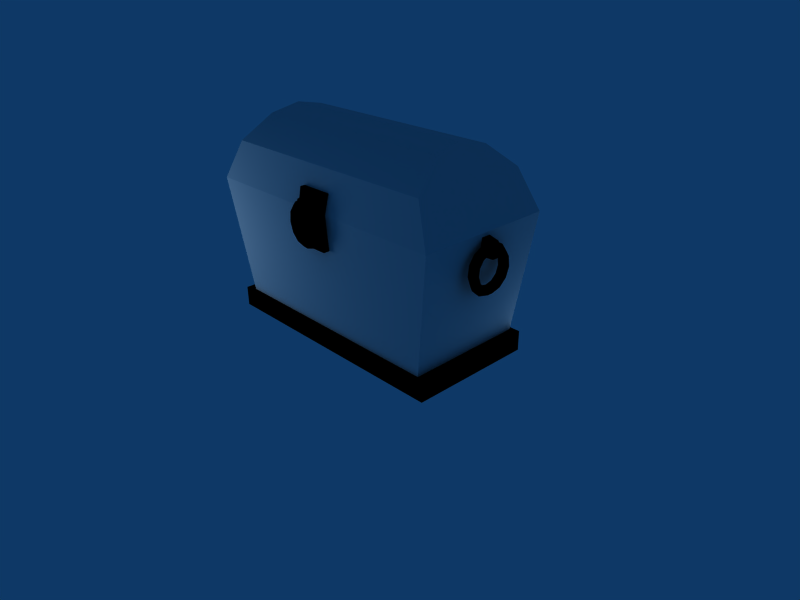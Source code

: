 # Source: trunk.blend  (saved by Blender 2.48.1; exported with 4.5.12 LTS)
import bpy
from mathutils import Matrix  # noqa: F401  (used for matrix-valued properties, if any)

bpy.ops.wm.read_factory_settings(use_empty=True)
scene = bpy.context.scene
scene.name = 'Scene'

# ---- collections
col_collection_1 = bpy.data.collections.new('Collection 1'); scene.collection.children.link(col_collection_1)
col_collection_6 = bpy.data.collections.new('Collection 6'); scene.collection.children.link(col_collection_6)
col_collection_6.hide_render = True
col_collection_6.hide_viewport = True
col_collection_10 = bpy.data.collections.new('Collection 10'); scene.collection.children.link(col_collection_10)
col_collection_10.hide_render = True
col_collection_10.hide_viewport = True
col_collection_11 = bpy.data.collections.new('Collection 11'); scene.collection.children.link(col_collection_11)
col_collection_20 = bpy.data.collections.new('Collection 20'); scene.collection.children.link(col_collection_20)
col_collection_20.hide_render = True
col_collection_20.hide_viewport = True

# ---- materials (node trees are filled in below, after node groups)
mat_material = bpy.data.materials.new('Material')
mat_material.alpha_threshold = 0.0
mat_material.roughness = 0.5
mat_material.line_color = (0.0, 0.0, 0.0, 1.0)
mat_iron = bpy.data.materials.new('iron')
mat_iron.alpha_threshold = 0.0
mat_iron.diffuse_color = (0.0, 0.0, 0.0, 1.0)
mat_iron.specular_color = (0.28, 0.28, 0.28)
mat_iron.roughness = 0.5
mat_iron.specular_intensity = 0.1485
mat_iron.line_color = (0.0, 0.0, 0.0, 1.0)
mat_polished_wood = bpy.data.materials.new('Polished wood')
mat_polished_wood.alpha_threshold = 0.0
mat_polished_wood.preview_render_type = 'SHADERBALL'
mat_polished_wood.diffuse_color = (0.3695, 0.2226, 0.0128, 1.0)
mat_polished_wood.specular_color = (1.0, 0.6918, 0.1794)
mat_polished_wood.roughness = 0.5
mat_polished_wood.line_color = (0.0, 0.0, 0.0, 1.0)

# ---- material node trees

# ---- world
world_world = bpy.data.worlds.new('World'); scene.world = world_world
world_world.color = (0.05656, 0.2208, 0.4)
world_world.use_sun_shadow = False
world_world.sun_shadow_jitter_overblur = 0.0
world_world.cycles.sampling_method = 'MANUAL'
world_world.cycles.sample_map_resolution = 256

# ---- cameras
cam_camera = bpy.data.cameras.new('Camera')
cam_camera.passepartout_alpha = 0.2
cam_camera.clip_end = 100.0
cam_camera.lens = 35.0
cam_camera.ortho_scale = 7.314
cam_camera.show_passepartout = False
cam_camera.show_safe_areas = True
cam_camera.dof.focus_distance = 0.0
cam_camera.dof.aperture_fstop = 128.0

# ---- lights
light_lamp_003 = bpy.data.lights.new('Lamp.003', 'POINT')
light_lamp_003.transmission_factor = 0.0
light_lamp_003.energy = 100.0
light_lamp_003.shadow_buffer_clip_start = 0.5
light_lamp_003.shadow_soft_size = 1.0
light_lamp_003.shadow_maximum_resolution = 0.006
light_lamp_003.use_absolute_resolution = True
light_lamp_003.cycles.use_multiple_importance_sampling = False
light_lamp_002 = bpy.data.lights.new('Lamp.002', 'POINT')
light_lamp_002.transmission_factor = 0.0
light_lamp_002.energy = 100.0
light_lamp_002.shadow_buffer_clip_start = 0.5
light_lamp_002.shadow_soft_size = 1.0
light_lamp_002.shadow_maximum_resolution = 0.006
light_lamp_002.use_absolute_resolution = True
light_lamp_002.cycles.use_multiple_importance_sampling = False
light_spot = bpy.data.lights.new('Spot', 'POINT')
light_spot.transmission_factor = 0.0
light_spot.cutoff_distance = 30.0
light_spot.energy = 100.0
light_spot.shadow_buffer_clip_start = 1.001
light_spot.shadow_soft_size = 1.0
light_spot.shadow_maximum_resolution = 0.006
light_spot.use_absolute_resolution = True
light_spot.cycles.use_multiple_importance_sampling = False

# ---- meshes
me_trunk = bpy.data.meshes.new('trunk')
me_trunk.from_pydata([(-2.144, -0.06315, 1.917), (-2.181, -0.0632, 1.725), (-2.181, 0.06678, 1.725), (-2.144, 0.06684, 1.917), (-1.922, -0.06314, 1.969), (-1.88, -0.06321, 1.718), (-1.88, 0.06678, 1.718), (-1.922, 0.06685, 1.969), (-2.004, 0.245, 1.384), (-2.029, 0.1815, 1.428), (-2.11, 0.1815, 1.428), (-2.135, 0.245, 1.384), (-2.07, 0.2842, 1.356), (-2.004, 0.1376, 1.29), (-2.029, 0.102, 1.358), (-2.11, 0.102, 1.358), (-2.135, 0.1376, 1.29), (-2.07, 0.1596, 1.247), (-2.004, -0.00124, 1.256), (-2.029, -0.0008325, 1.334), (-2.11, -0.0008325, 1.334), (-2.135, -0.00124, 1.256), (-2.07, -0.001492, 1.208), (-2.004, -0.1397, 1.291), (-2.029, -0.1034, 1.359), (-2.11, -0.1034, 1.359), (-2.135, -0.1397, 1.291), (-2.07, -0.1622, 1.249), (-2.004, -0.2461, 1.386), (-2.029, -0.1822, 1.43), (-2.11, -0.1822, 1.43), (-2.135, -0.2461, 1.386), (-2.07, -0.2857, 1.359), (-2.004, -0.2961, 1.52), (-2.029, -0.2192, 1.529), (-2.11, -0.2192, 1.529), (-2.135, -0.2961, 1.52), (-2.07, -0.3436, 1.515), (-2.004, -0.2781, 1.662), (-2.029, -0.2059, 1.634), (-2.11, -0.2059, 1.634), (-2.135, -0.2781, 1.662), (-2.07, -0.3228, 1.679), (-2.004, -0.1964, 1.779), (-2.029, -0.1453, 1.721), (-2.11, -0.1453, 1.721), (-2.135, -0.1964, 1.779), (-2.07, -0.2279, 1.815), (-2.004, -0.06955, 1.845), (-2.029, -0.05142, 1.769), (-2.11, -0.05142, 1.769), (-2.135, -0.06955, 1.845), (-2.07, -0.08076, 1.891), (-2.004, 0.07326, 1.844), (-2.029, 0.05434, 1.769), (-2.11, 0.05434, 1.769), (-2.135, 0.07326, 1.844), (-2.07, 0.08496, 1.89), (-2.004, 0.1994, 1.777), (-2.029, 0.1477, 1.719), (-2.11, 0.1477, 1.719), (-2.135, 0.1994, 1.777), (-2.07, 0.2313, 1.812), (-2.004, 0.2799, 1.659), (-2.029, 0.2074, 1.632), (-2.11, 0.2074, 1.632), (-2.135, 0.2799, 1.659), (-2.07, 0.3247, 1.676), (-2.004, 0.2964, 1.517), (-2.029, 0.2195, 1.527), (-2.11, 0.2195, 1.527), (-2.135, 0.2964, 1.517), (-2.07, 0.3438, 1.511), (2.057, 0.3438, 1.511), (2.123, 0.2964, 1.517), (2.097, 0.2195, 1.527), (2.016, 0.2195, 1.527), (1.991, 0.2964, 1.517), (2.057, 0.3247, 1.676), (2.123, 0.2799, 1.659), (2.097, 0.2074, 1.632), (2.016, 0.2074, 1.632), (1.991, 0.2799, 1.659), (2.057, 0.2313, 1.812), (2.123, 0.1994, 1.777), (2.097, 0.1477, 1.719), (2.016, 0.1477, 1.719), (1.991, 0.1994, 1.777), (2.057, 0.08496, 1.89), (2.123, 0.07326, 1.844), (2.097, 0.05434, 1.769), (2.016, 0.05434, 1.769), (1.991, 0.07326, 1.844), (2.057, -0.08076, 1.891), (2.123, -0.06955, 1.845), (2.097, -0.05142, 1.769), (2.016, -0.05142, 1.769), (1.991, -0.06955, 1.845), (2.057, -0.2279, 1.815), (2.123, -0.1964, 1.779), (2.097, -0.1453, 1.721), (2.016, -0.1453, 1.721), (1.991, -0.1964, 1.779), (2.057, -0.3228, 1.679), (2.123, -0.2781, 1.662), (2.097, -0.2059, 1.634), (2.016, -0.2059, 1.634), (1.991, -0.2781, 1.662), (2.057, -0.3436, 1.515), (2.123, -0.2961, 1.52), (2.097, -0.2192, 1.529), (2.016, -0.2192, 1.529), (1.991, -0.2961, 1.52), (2.057, -0.2857, 1.359), (2.123, -0.2461, 1.386), (2.097, -0.1822, 1.43), (2.016, -0.1822, 1.43), (1.991, -0.2461, 1.386), (2.057, -0.1622, 1.249), (2.123, -0.1397, 1.291), (2.097, -0.1034, 1.359), (2.016, -0.1034, 1.359), (1.991, -0.1397, 1.291), (2.057, -0.001492, 1.208), (2.123, -0.00124, 1.256), (2.097, -0.0008325, 1.334), (2.016, -0.0008325, 1.334), (1.991, -0.00124, 1.256), (2.057, 0.1596, 1.247), (2.123, 0.1376, 1.29), (2.097, 0.102, 1.358), (2.016, 0.102, 1.358), (1.991, 0.1376, 1.29), (2.057, 0.2842, 1.356), (2.123, 0.245, 1.384), (2.097, 0.1815, 1.428), (2.016, 0.1815, 1.428), (1.991, 0.245, 1.384), (1.936, 0.06685, 1.969), (1.894, 0.06678, 1.718), (1.894, -0.06321, 1.718), (1.936, -0.06314, 1.969), (2.131, 0.06684, 1.917), (2.168, 0.06678, 1.725), (2.168, -0.0632, 1.725), (2.131, -0.06315, 1.917), (-0.7804, 1.071, 2.006), (-0.7804, 1.011, 1.711), (-1.305, 1.011, 1.711), (-1.305, 1.071, 2.006), (-0.7804, 0.9339, 2.006), (-0.7804, 0.9473, 1.711), (-1.305, 0.9473, 1.711), (-1.305, 0.9339, 2.006), (0.7629, 0.9339, 2.006), (0.7629, 0.9473, 1.711), (1.302, 0.9473, 1.711), (1.302, 0.9339, 2.006), (0.7629, 1.071, 2.006), (0.7629, 1.011, 1.711), (1.302, 1.011, 1.711), (1.302, 1.071, 2.006), (0.6682, 1.07, 2.091), (0.6682, 1.111, 2.008), (0.6682, 1.072, 1.924), (0.6682, 0.9822, 1.903), (0.6682, 0.9093, 1.96), (0.6682, 0.9083, 2.052), (0.6682, 0.9801, 2.11), (1.394, 1.07, 2.091), (1.394, 1.111, 2.008), (1.394, 1.072, 1.924), (1.394, 0.9822, 1.903), (1.394, 0.9093, 1.96), (1.394, 0.9083, 2.052), (1.394, 0.9801, 2.11), (0.6256, 1.005, 2.007), (1.436, 1.005, 2.007), (-0.6397, 1.005, 2.007), (-1.447, 1.005, 2.007), (-0.6805, 0.9801, 2.11), (-0.6805, 0.9083, 2.052), (-0.6805, 0.9093, 1.96), (-0.6805, 0.9822, 1.903), (-0.6805, 1.072, 1.924), (-0.6805, 1.111, 2.008), (-0.6805, 1.07, 2.091), (-1.406, 0.9801, 2.11), (-1.406, 0.9083, 2.052), (-1.406, 0.9093, 1.96), (-1.406, 0.9822, 1.903), (-1.406, 1.072, 1.924), (-1.406, 1.111, 2.008), (-1.406, 1.07, 2.091), (2.0, 1.001, 2.008), (1.701, 0.8507, 0.03214), (-1.701, 0.8507, 0.03214), (-2.0, 1.001, 2.008), (2.0, -0.9995, 2.008), (1.701, -0.8507, 0.03258), (-1.701, -0.8507, 0.03258), (-2.0, -0.9995, 2.008), (-1.882, -0.8976, 2.008), (1.882, -0.8976, 2.008), (-1.882, 0.8986, 2.008), (1.882, 0.8986, 2.008), (1.601, 0.7641, 0.3094), (-1.601, 0.7641, 0.3094), (1.601, -0.7639, 0.3098), (-1.601, -0.7639, 0.3098), (0.2412, -0.9386, 2.007), (0.2412, -0.8963, 1.527), (-0.2364, -0.8963, 1.527), (-0.2364, -0.9386, 2.007), (0.2412, -1.05, 2.008), (0.2412, -1.05, 1.526), (-0.2364, -1.05, 1.526), (-0.2364, -1.05, 2.008), (1.864, 0.9187, 0.2877), (1.864, 0.9186, 0.0008698), (-1.89, 0.9186, 0.0008698), (-1.89, 0.9187, 0.2877), (1.864, -0.924, 0.2882), (1.864, -0.9241, 0.001354), (-1.89, -0.9241, 0.001354), (-1.89, -0.924, 0.2882), (-0.05144, -1.186, 2.204), (-0.05144, -1.216, 2.044), (0.05716, -1.216, 2.044), (0.05716, -1.186, 2.204), (-0.05144, -0.947, 2.249), (-0.05144, -0.947, 2.037), (0.05716, -0.947, 2.037), (0.05716, -0.947, 2.249), (0.2061, -1.069, 1.714), (0.1531, -1.09, 1.758), (0.1531, -1.158, 1.758), (0.2061, -1.179, 1.714), (0.2389, -1.124, 1.687), (0.1164, -1.069, 1.62), (0.08666, -1.09, 1.689), (0.08666, -1.158, 1.689), (0.1164, -1.179, 1.62), (0.1348, -1.124, 1.578), (0.0004342, -1.069, 1.587), (0.0007577, -1.09, 1.664), (0.0007577, -1.158, 1.664), (0.0004342, -1.179, 1.587), (0.0002342, -1.124, 1.539), (-0.1153, -1.069, 1.622), (-0.08493, -1.09, 1.69), (-0.08493, -1.158, 1.69), (-0.1153, -1.179, 1.622), (-0.134, -1.124, 1.58), (-0.2042, -1.069, 1.717), (-0.1508, -1.09, 1.76), (-0.1508, -1.158, 1.76), (-0.2042, -1.179, 1.717), (-0.2372, -1.124, 1.69), (-0.2459, -1.069, 1.85), (-0.1817, -1.09, 1.859), (-0.1817, -1.158, 1.859), (-0.2459, -1.179, 1.85), (-0.2856, -1.124, 1.844), (-0.231, -1.069, 1.991), (-0.1706, -1.09, 1.963), (-0.1706, -1.158, 1.963), (-0.231, -1.179, 1.991), (-0.2683, -1.124, 2.008), (-0.1627, -1.069, 2.089), (-0.12, -1.09, 2.04), (-0.12, -1.158, 2.04), (-0.1627, -1.179, 2.089), (-0.1891, -1.124, 2.119), (-0.05677, -1.069, 2.144), (-0.0416, -1.09, 2.081), (-0.0416, -1.158, 2.081), (-0.05677, -1.179, 2.144), (-0.06614, -1.124, 2.183), (0.06255, -1.069, 2.143), (0.04676, -1.09, 2.08), (0.04676, -1.158, 2.08), (0.06255, -1.179, 2.143), (0.07231, -1.124, 2.182), (0.1679, -1.069, 2.087), (0.1248, -1.09, 2.039), (0.1248, -1.158, 2.039), (0.1679, -1.179, 2.087), (0.1946, -1.124, 2.117), (0.2352, -1.069, 1.988), (0.1746, -1.09, 1.961), (0.1746, -1.158, 1.961), (0.2352, -1.179, 1.988), (0.2727, -1.124, 2.005), (0.249, -1.069, 1.847), (0.1848, -1.09, 1.857), (0.1848, -1.158, 1.857), (0.249, -1.179, 1.847), (0.2887, -1.124, 1.841), (-0.7804, 1.071, 2.008), (-0.7804, 0.9631, 2.307), (-1.305, 0.9631, 2.307), (-1.305, 1.071, 2.008), (-0.7804, 0.9339, 2.008), (-0.7804, 0.8997, 2.307), (-1.305, 0.8997, 2.307), (-1.305, 0.9339, 2.008), (0.7629, 0.9339, 2.008), (0.7629, 0.8997, 2.307), (1.302, 0.8997, 2.307), (1.302, 0.9339, 2.008), (0.7629, 1.071, 2.008), (0.7629, 0.9631, 2.307), (1.302, 0.9631, 2.307), (1.302, 1.071, 2.008), (0.2412, -0.8713, 2.279), (0.2412, -0.9367, 2.009), (-0.2364, -0.9367, 2.009), (-0.2364, -0.8713, 2.279), (0.2412, -0.9938, 2.28), (0.2412, -1.05, 2.008), (-0.2364, -1.05, 2.008), (-0.2364, -0.9938, 2.28), (1.735, 0.8525, 2.56), (1.999, 1.001, 2.008), (-2.001, 1.001, 2.008), (-1.737, 0.8525, 2.56), (1.735, -0.8515, 2.56), (1.999, -0.9995, 2.008), (-2.001, -0.9995, 2.008), (-1.737, -0.8515, 2.56), (-1.895, -0.9069, 2.012), (1.875, -0.9069, 2.012), (-1.895, 0.9109, 2.012), (1.875, 0.9109, 2.012), (1.676, 0.775, 2.491), (-1.666, 0.7764, 2.499), (1.64, -0.7772, 2.482), (-1.671, -0.7762, 2.503), (1.531, 0.0005272, 2.99), (1.573, 0.4265, 2.896), (1.573, -0.4255, 2.896), (-1.534, 0.0005272, 2.99), (-1.576, 0.4265, 2.896), (-1.576, -0.4255, 2.896), (-1.498, 0.000676, 2.877), (-1.536, 0.3887, 2.788), (-1.539, -0.3876, 2.79), (1.481, 0.0007022, 2.86), (1.531, 0.3883, 2.775), (1.513, -0.3878, 2.77), (-2.001, 0.0005272, 2.008), (-2.001, 0.5005, 2.008), (-2.001, -0.4995, 2.008), (1.999, 0.0005272, 2.008), (1.999, 0.5005, 2.008), (1.999, -0.4995, 2.008)], [], [(176, 162, 163), (177, 170, 169), (176, 163, 164), (177, 171, 170), (176, 164, 165), (177, 172, 171), (176, 166, 167), (177, 174, 173), (176, 167, 168), (177, 175, 174), (176, 168, 162), (177, 169, 175), (178, 186, 180), (179, 187, 193), (178, 180, 181), (179, 188, 187), (178, 181, 182), (179, 189, 188), (178, 183, 184), (179, 191, 190), (178, 184, 185), (179, 192, 191), (178, 185, 186), (179, 193, 192), (204, 202, 209), (204, 209, 207), (203, 205, 206), (203, 206, 208), (202, 203, 209), (203, 208, 209), (205, 204, 206), (204, 207, 206), (194, 197, 204), (194, 204, 205), (201, 198, 203), (201, 203, 202), (198, 194, 203), (194, 205, 203), (197, 201, 202), (197, 202, 204), (196, 200, 201), (196, 201, 197), (194, 198, 195), (198, 199, 195), (198, 201, 199), (201, 200, 199), (194, 195, 196), (194, 196, 197), (221, 225, 218), (225, 222, 218), (220, 224, 221), (224, 225, 221), (219, 223, 220), (223, 224, 220), (218, 222, 223), (218, 223, 219), (222, 225, 223), (225, 224, 223), (220, 221, 219), (221, 218, 219), (213, 217, 214), (213, 214, 210), (212, 216, 217), (212, 217, 213), (211, 215, 212), (215, 216, 212), (210, 214, 211), (214, 215, 211), (214, 217, 216), (214, 216, 215), (193, 186, 185), (193, 185, 192), (192, 185, 184), (192, 184, 191), (191, 184, 183), (191, 183, 190), (189, 182, 181), (189, 181, 188), (188, 181, 180), (188, 180, 187), (187, 180, 186), (187, 186, 193), (168, 175, 169), (168, 169, 162), (167, 174, 175), (167, 175, 168), (166, 173, 174), (166, 174, 167), (164, 171, 172), (164, 172, 165), (163, 170, 171), (163, 171, 164), (162, 169, 170), (162, 170, 163), (159, 158, 161), (159, 161, 160), (161, 157, 160), (157, 156, 160), (160, 156, 159), (156, 155, 159), (159, 155, 154), (159, 154, 158), (148, 152, 153), (148, 153, 149), (147, 151, 148), (151, 152, 148), (146, 150, 147), (150, 151, 147), (146, 147, 148), (146, 148, 149), (141, 145, 142), (141, 142, 138), (140, 144, 145), (140, 145, 141), (139, 143, 140), (143, 144, 140), (138, 142, 139), (142, 143, 139), (142, 145, 143), (145, 144, 143), (77, 73, 133), (77, 133, 137), (76, 77, 137), (76, 137, 136), (75, 76, 136), (75, 136, 135), (74, 75, 135), (74, 135, 134), (73, 74, 134), (73, 134, 133), (137, 133, 128), (137, 128, 132), (136, 137, 132), (136, 132, 131), (135, 136, 131), (135, 131, 130), (134, 135, 129), (135, 130, 129), (133, 134, 129), (133, 129, 128), (132, 128, 123), (132, 123, 127), (131, 132, 126), (132, 127, 126), (130, 131, 126), (130, 126, 125), (129, 130, 125), (129, 125, 124), (128, 129, 124), (128, 124, 123), (127, 123, 118), (127, 118, 122), (126, 127, 122), (126, 122, 121), (125, 126, 121), (125, 121, 120), (124, 125, 120), (124, 120, 119), (123, 124, 119), (123, 119, 118), (122, 118, 113), (122, 113, 117), (121, 122, 117), (121, 117, 116), (120, 121, 116), (120, 116, 115), (119, 120, 115), (119, 115, 114), (118, 119, 113), (119, 114, 113), (117, 113, 108), (117, 108, 112), (116, 117, 112), (116, 112, 111), (115, 116, 111), (115, 111, 110), (114, 115, 109), (115, 110, 109), (113, 114, 109), (113, 109, 108), (112, 108, 103), (112, 103, 107), (111, 112, 106), (112, 107, 106), (110, 111, 106), (110, 106, 105), (109, 110, 105), (109, 105, 104), (108, 109, 104), (108, 104, 103), (107, 103, 98), (107, 98, 102), (106, 107, 102), (106, 102, 101), (105, 106, 101), (105, 101, 100), (104, 105, 99), (105, 100, 99), (103, 104, 99), (103, 99, 98), (102, 98, 97), (98, 93, 97), (101, 102, 96), (102, 97, 96), (100, 101, 96), (100, 96, 95), (99, 100, 95), (99, 95, 94), (98, 99, 94), (98, 94, 93), (97, 93, 88), (97, 88, 92), (96, 97, 92), (96, 92, 91), (95, 96, 91), (95, 91, 90), (94, 95, 90), (94, 90, 89), (93, 94, 89), (93, 89, 88), (92, 88, 83), (92, 83, 87), (91, 92, 87), (91, 87, 86), (90, 91, 86), (90, 86, 85), (89, 90, 85), (89, 85, 84), (88, 89, 84), (88, 84, 83), (87, 83, 78), (87, 78, 82), (86, 87, 82), (86, 82, 81), (85, 86, 81), (85, 81, 80), (84, 85, 80), (84, 80, 79), (83, 84, 79), (83, 79, 78), (73, 77, 82), (73, 82, 78), (81, 82, 77), (81, 77, 76), (80, 81, 76), (80, 76, 75), (79, 80, 75), (79, 75, 74), (74, 73, 78), (74, 78, 79), (71, 67, 72), (71, 66, 67), (66, 70, 65), (66, 71, 70), (65, 69, 64), (65, 70, 69), (64, 68, 63), (64, 69, 68), (72, 63, 68), (72, 67, 63), (62, 66, 61), (62, 67, 66), (61, 65, 60), (61, 66, 65), (60, 64, 59), (60, 65, 64), (59, 64, 58), (58, 64, 63), (58, 67, 62), (58, 63, 67), (57, 61, 56), (57, 62, 61), (56, 60, 55), (56, 61, 60), (55, 59, 54), (55, 60, 59), (54, 58, 53), (54, 59, 58), (53, 62, 57), (53, 58, 62), (52, 56, 51), (52, 57, 56), (51, 55, 50), (51, 56, 55), (50, 54, 49), (50, 55, 54), (49, 53, 48), (49, 54, 53), (48, 57, 52), (48, 53, 57), (47, 51, 46), (47, 52, 51), (46, 50, 45), (46, 51, 50), (45, 49, 44), (45, 50, 49), (44, 49, 43), (43, 49, 48), (43, 48, 47), (47, 48, 52), (42, 46, 41), (42, 47, 46), (41, 46, 40), (40, 46, 45), (40, 44, 39), (40, 45, 44), (39, 43, 38), (39, 44, 43), (38, 47, 42), (38, 43, 47), (37, 41, 36), (37, 42, 41), (36, 40, 35), (36, 41, 40), (35, 39, 34), (35, 40, 39), (34, 39, 33), (33, 39, 38), (33, 42, 37), (33, 38, 42), (32, 36, 31), (32, 37, 36), (31, 36, 30), (30, 36, 35), (30, 34, 29), (30, 35, 34), (29, 33, 28), (29, 34, 33), (28, 37, 32), (28, 33, 37), (27, 32, 26), (26, 32, 31), (26, 30, 25), (26, 31, 30), (25, 29, 24), (25, 30, 29), (24, 28, 23), (24, 29, 28), (23, 32, 27), (23, 28, 32), (22, 26, 21), (22, 27, 26), (21, 25, 20), (21, 26, 25), (20, 24, 19), (20, 25, 24), (19, 23, 18), (19, 24, 23), (18, 27, 22), (18, 23, 27), (17, 21, 16), (17, 22, 21), (16, 20, 15), (16, 21, 20), (15, 19, 14), (15, 20, 19), (14, 19, 13), (13, 19, 18), (13, 22, 17), (13, 18, 22), (12, 16, 11), (12, 17, 16), (11, 16, 10), (10, 16, 15), (10, 14, 9), (10, 15, 14), (9, 13, 8), (9, 14, 13), (8, 17, 12), (8, 13, 17), (72, 11, 71), (72, 12, 11), (71, 10, 70), (71, 11, 10), (70, 9, 69), (70, 10, 9), (69, 8, 68), (69, 9, 8), (68, 12, 72), (68, 8, 12), (2, 0, 3), (0, 2, 1), (7, 6, 3), (3, 6, 2), (6, 5, 2), (2, 5, 1), (0, 5, 4), (0, 1, 5), (3, 0, 4), (4, 7, 3), (323, 340, 324), (340, 339, 324), (339, 341, 328), (341, 327, 328), (327, 341, 330), (340, 323, 326), (330, 344, 329), (344, 342, 329), (342, 343, 325), (343, 326, 325), (343, 342, 339), (342, 344, 339), (341, 339, 344), (344, 330, 341), (340, 326, 343), (343, 339, 340), (345, 331, 333), (336, 346, 333), (346, 345, 333), (345, 347, 331), (347, 338, 331), (338, 347, 337), (346, 336, 335), (348, 334, 332), (337, 350, 332), (350, 348, 332), (348, 349, 334), (349, 335, 334), (349, 348, 345), (348, 350, 345), (347, 345, 350), (350, 337, 347), (346, 335, 349), (349, 345, 346), (351, 333, 331), (329, 353, 331), (353, 351, 331), (351, 352, 333), (352, 325, 333), (325, 352, 342), (352, 351, 342), (351, 353, 342), (353, 329, 342), (354, 332, 334), (324, 355, 334), (355, 354, 334), (354, 356, 332), (356, 328, 332), (328, 356, 339), (356, 354, 339), (354, 355, 339), (355, 324, 339), (332, 331, 337), (331, 338, 337), (333, 334, 335), (333, 335, 336), (325, 324, 333), (324, 334, 333), (328, 329, 331), (328, 331, 332), (327, 330, 328), (330, 329, 328), (323, 324, 326), (324, 325, 326), (319, 315, 318), (319, 318, 322), (317, 321, 322), (317, 322, 318), (316, 320, 317), (320, 321, 317), (315, 319, 316), (319, 320, 316), (319, 322, 320), (322, 321, 320), (312, 314, 311), (312, 313, 314), (314, 313, 310), (310, 313, 309), (313, 312, 309), (309, 312, 308), (312, 307, 308), (312, 311, 307), (301, 306, 305), (301, 302, 306), (300, 301, 304), (304, 301, 305), (299, 303, 300), (303, 304, 300), (299, 302, 300), (300, 302, 301), (297, 298, 293), (297, 293, 292), (292, 291, 296), (292, 296, 297), (291, 290, 295), (291, 295, 296), (290, 289, 294), (290, 294, 295), (298, 294, 289), (298, 289, 293), (288, 287, 292), (288, 292, 293), (287, 286, 291), (287, 291, 292), (286, 285, 290), (286, 290, 291), (285, 284, 289), (285, 289, 290), (284, 288, 293), (284, 293, 289), (283, 282, 287), (283, 287, 288), (282, 281, 286), (282, 286, 287), (281, 280, 285), (281, 285, 286), (280, 279, 284), (280, 284, 285), (279, 283, 288), (279, 288, 284), (278, 277, 282), (278, 282, 283), (277, 276, 281), (277, 281, 282), (276, 275, 280), (276, 280, 281), (275, 274, 279), (275, 279, 280), (274, 278, 283), (274, 283, 279), (273, 272, 277), (273, 277, 278), (272, 271, 276), (272, 276, 277), (271, 270, 275), (271, 275, 276), (270, 269, 274), (270, 274, 275), (269, 273, 278), (269, 278, 274), (268, 267, 272), (268, 272, 273), (267, 266, 271), (267, 271, 272), (266, 265, 270), (266, 270, 271), (265, 264, 269), (265, 269, 270), (264, 268, 273), (264, 273, 269), (263, 262, 267), (263, 267, 268), (262, 261, 266), (262, 266, 267), (261, 260, 265), (261, 265, 266), (260, 259, 264), (260, 264, 265), (259, 263, 268), (259, 268, 264), (258, 257, 262), (258, 262, 263), (257, 256, 261), (257, 261, 262), (256, 255, 260), (256, 260, 261), (255, 254, 259), (255, 259, 260), (254, 258, 263), (254, 263, 259), (253, 252, 257), (253, 257, 258), (252, 251, 256), (252, 256, 257), (251, 250, 255), (251, 255, 256), (250, 249, 254), (250, 254, 255), (249, 253, 258), (249, 258, 254), (248, 247, 252), (248, 252, 253), (247, 246, 251), (247, 251, 252), (246, 245, 250), (246, 250, 251), (245, 244, 249), (245, 249, 250), (244, 248, 253), (244, 253, 249), (243, 242, 247), (243, 247, 248), (242, 241, 246), (242, 246, 247), (241, 240, 245), (241, 245, 246), (240, 239, 244), (240, 244, 245), (239, 243, 248), (239, 248, 244), (238, 237, 242), (238, 242, 243), (237, 236, 241), (237, 241, 242), (236, 235, 240), (236, 240, 241), (235, 234, 239), (235, 239, 240), (234, 238, 243), (234, 243, 239), (298, 297, 237), (298, 237, 238), (297, 296, 236), (297, 236, 237), (296, 295, 235), (296, 235, 236), (295, 294, 234), (295, 234, 235), (294, 298, 238), (294, 238, 234), (229, 226, 227), (229, 227, 228), (233, 229, 232), (229, 228, 232), (232, 228, 227), (232, 227, 231), (226, 230, 231), (226, 231, 227), (230, 226, 229), (230, 229, 233)])
me_trunk.polygons.foreach_set('use_smooth', [1, 1, 1, 1, 1, 1, 1, 1, 1, 1, 1, 1, 1, 1, 1, 1, 1, 1, 1, 1, 1, 1, 1, 1, 1, 1, 1, 1, 1, 1, 1, 1, 1, 1, 1, 1, 1, 1, 1, 1, 1, 1, 1, 1, 1, 1, 1, 1, 0, 0, 0, 0, 0, 0, 0, 0, 0, 0, 0, 0, 1, 1, 1, 1, 1, 1, 1, 1, 1, 1, 1, 1, 1, 1, 1, 1, 1, 1, 1, 1, 1, 1, 1, 1, 1, 1, 1, 1, 1, 1, 1, 1, 1, 1, 1, 1, 1, 1, 1, 1, 1, 1, 1, 1, 1, 1, 1, 1, 1, 1, 1, 1, 1, 1, 1, 1, 1, 1, 1, 1, 1, 1, 1, 1, 1, 1, 1, 1, 1, 1, 1, 1, 1, 1, 1, 1, 1, 1, 1, 1, 1, 1, 1, 1, 1, 1, 1, 1, 1, 1, 1, 1, 1, 1, 1, 1, 1, 1, 1, 1, 1, 1, 1, 1, 1, 1, 1, 1, 1, 1, 1, 1, 1, 1, 1, 1, 1, 1, 1, 1, 1, 1, 1, 1, 1, 1, 1, 1, 1, 1, 1, 1, 1, 1, 1, 1, 1, 1, 1, 1, 1, 1, 1, 1, 1, 1, 1, 1, 1, 1, 1, 1, 1, 1, 1, 1, 1, 1, 1, 1, 1, 1, 1, 1, 1, 1, 1, 1, 1, 1, 1, 1, 1, 1, 1, 1, 1, 1, 1, 1, 1, 1, 1, 1, 1, 1, 1, 1, 1, 1, 1, 1, 1, 1, 1, 1, 1, 1, 1, 1, 1, 1, 1, 1, 1, 1, 1, 1, 1, 1, 1, 1, 1, 1, 1, 1, 1, 1, 1, 1, 1, 1, 1, 1, 1, 1, 1, 1, 1, 1, 1, 1, 1, 1, 1, 1, 1, 1, 1, 1, 1, 1, 1, 1, 1, 1, 1, 1, 1, 1, 1, 1, 1, 1, 1, 1, 1, 1, 1, 1, 1, 1, 1, 1, 1, 1, 1, 1, 1, 1, 1, 1, 1, 1, 1, 1, 1, 1, 1, 1, 1, 1, 1, 1, 1, 1, 1, 1, 1, 1, 1, 1, 1, 1, 1, 1, 1, 1, 1, 1, 1, 1, 1, 1, 1, 1, 1, 1, 1, 1, 1, 1, 1, 1, 1, 1, 1, 1, 1, 1, 1, 1, 1, 1, 1, 1, 1, 1, 1, 1, 1, 1, 1, 1, 1, 1, 1, 1, 1, 1, 1, 1, 1, 1, 1, 1, 1, 1, 1, 1, 1, 1, 1, 1, 1, 1, 1, 1, 1, 1, 1, 1, 1, 1, 1, 1, 1, 1, 1, 1, 1, 1, 1, 1, 1, 1, 1, 1, 1, 1, 1, 1, 1, 1, 1, 1, 1, 1, 1, 1, 1, 1, 1, 1, 1, 1, 1, 1, 1, 1, 1, 1, 1, 1, 1, 1, 1, 1, 1, 1, 1, 1, 1, 1, 1, 1, 1, 1, 1, 1, 1, 1, 1, 1, 1, 1, 1, 1, 1, 1, 1, 1, 1, 1, 1, 1, 1, 1, 1, 1, 1, 1, 1, 1, 1, 1, 1, 1, 1, 1, 1, 1, 1, 1, 1, 1, 1, 1, 1, 1, 1, 1, 1, 1, 1, 1, 1, 1, 1, 1, 1, 1, 1, 1, 1, 1, 1, 1, 1, 1, 1, 1, 1, 1, 1, 1, 1, 1, 1, 1, 1, 1, 1, 1, 1, 1, 1, 1, 1, 1, 1, 1, 1, 1, 1, 1, 1, 1, 1, 1, 1, 1, 1, 1, 1, 1, 1, 1, 1, 1, 1, 1, 1, 1, 1, 1, 1, 1, 1, 1, 1, 1, 1, 1, 1, 1, 1, 1, 1, 1, 1, 1, 1, 1, 1, 1, 1, 1, 1, 1, 1, 1, 1, 1, 1, 1, 1, 1, 1, 1])
me_trunk.polygons.foreach_set('material_index', [1, 1, 1, 1, 1, 1, 1, 1, 1, 1, 1, 1, 1, 1, 1, 1, 1, 1, 1, 1, 1, 1, 1, 1, 0, 0, 0, 0, 0, 0, 0, 0, 0, 0, 0, 0, 0, 0, 0, 0, 0, 0, 0, 0, 0, 0, 0, 0, 1, 1, 1, 1, 1, 1, 1, 1, 1, 1, 1, 1, 1, 1, 1, 1, 1, 1, 1, 1, 1, 1, 1, 1, 1, 1, 1, 1, 1, 1, 1, 1, 1, 1, 1, 1, 1, 1, 1, 1, 1, 1, 1, 1, 1, 1, 1, 1, 1, 1, 1, 1, 1, 1, 1, 1, 1, 1, 1, 1, 1, 1, 1, 1, 1, 1, 1, 1, 1, 1, 1, 1, 1, 1, 1, 1, 1, 1, 1, 1, 1, 1, 1, 1, 1, 1, 1, 1, 1, 1, 1, 1, 1, 1, 1, 1, 1, 1, 1, 1, 1, 1, 1, 1, 1, 1, 1, 1, 1, 1, 1, 1, 1, 1, 1, 1, 1, 1, 1, 1, 1, 1, 1, 1, 1, 1, 1, 1, 1, 1, 1, 1, 1, 1, 1, 1, 1, 1, 1, 1, 1, 1, 1, 1, 1, 1, 1, 1, 1, 1, 1, 1, 1, 1, 1, 1, 1, 1, 1, 1, 1, 1, 1, 1, 1, 1, 1, 1, 1, 1, 1, 1, 1, 1, 1, 1, 1, 1, 1, 1, 1, 1, 1, 1, 1, 1, 1, 1, 1, 1, 1, 1, 1, 1, 1, 1, 1, 1, 1, 1, 1, 1, 1, 1, 1, 1, 1, 1, 1, 1, 1, 1, 1, 1, 1, 1, 1, 1, 1, 1, 1, 1, 1, 1, 1, 1, 1, 1, 1, 1, 1, 1, 1, 1, 1, 1, 1, 1, 1, 1, 1, 1, 1, 1, 1, 1, 1, 1, 1, 1, 1, 1, 1, 1, 1, 1, 1, 1, 1, 1, 1, 1, 1, 1, 1, 1, 1, 1, 1, 1, 1, 1, 1, 1, 1, 1, 1, 1, 1, 1, 1, 1, 1, 1, 1, 1, 1, 1, 1, 1, 1, 1, 1, 1, 1, 1, 1, 1, 1, 1, 1, 1, 1, 1, 1, 1, 1, 1, 1, 1, 1, 1, 1, 1, 1, 1, 1, 1, 1, 1, 1, 1, 1, 1, 1, 1, 1, 1, 1, 1, 1, 1, 1, 1, 1, 1, 1, 1, 1, 1, 1, 1, 0, 0, 0, 0, 0, 0, 0, 0, 0, 0, 0, 0, 0, 0, 0, 0, 0, 0, 0, 0, 0, 0, 0, 0, 0, 0, 0, 0, 0, 0, 0, 0, 0, 0, 0, 0, 0, 0, 0, 0, 0, 0, 0, 0, 0, 0, 0, 0, 0, 0, 0, 0, 0, 0, 0, 0, 0, 0, 0, 0, 0, 0, 0, 0, 1, 1, 1, 1, 1, 1, 1, 1, 1, 1, 1, 1, 1, 1, 1, 1, 1, 1, 1, 1, 1, 1, 1, 1, 1, 1, 1, 1, 1, 1, 1, 1, 1, 1, 1, 1, 1, 1, 1, 1, 1, 1, 1, 1, 1, 1, 1, 1, 1, 1, 1, 1, 1, 1, 1, 1, 1, 1, 1, 1, 1, 1, 1, 1, 1, 1, 1, 1, 1, 1, 1, 1, 1, 1, 1, 1, 1, 1, 1, 1, 1, 1, 1, 1, 1, 1, 1, 1, 1, 1, 1, 1, 1, 1, 1, 1, 1, 1, 1, 1, 1, 1, 1, 1, 1, 1, 1, 1, 1, 1, 1, 1, 1, 1, 1, 1, 1, 1, 1, 1, 1, 1, 1, 1, 1, 1, 1, 1, 1, 1, 1, 1, 1, 1, 1, 1, 1, 1, 1, 1, 1, 1, 1, 1, 1, 1, 1, 1, 1, 1, 1, 1, 1, 1, 1, 1, 1, 1, 1, 1, 1, 1, 1, 1, 1, 1])
_uv = me_trunk.uv_layers.new(name='UVTex')
_uv.uv.foreach_set('vector', [0.3078, 0.8255, 0.3035, 0.8372, 0.3078, 0.8372, 0.3005, 0.8402, 0.3005, 0.8519, 0.2961, 0.8519, 0.3005, 0.8255, 0.3005, 0.8372, 0.2961, 0.8372, 0.3078, 0.8402, 0.3035, 0.8519, 0.3078, 0.8519, 0.2951, 0.8509, 0.2951, 0.8392, 0.2995, 0.8392, 0.3025, 0.8509, 0.3068, 0.8392, 0.3025, 0.8392, 0.3152, 0.8255, 0.3152, 0.8372, 0.3108, 0.8372, 0.3225, 0.8255, 0.3182, 0.8372, 0.3225, 0.8372, 0.3098, 0.8362, 0.3142, 0.8245, 0.3098, 0.8245, 0.3172, 0.8362, 0.3172, 0.8245, 0.3215, 0.8245, 0.2951, 0.8362, 0.2951, 0.8245, 0.2995, 0.8245, 0.3025, 0.8362, 0.3068, 0.8245, 0.3025, 0.8245, 0.3519, 0.8255, 0.3476, 0.8372, 0.3519, 0.8372, 0.3372, 0.8402, 0.3329, 0.8519, 0.3372, 0.8519, 0.3446, 0.8402, 0.3446, 0.8519, 0.3402, 0.8519, 0.3392, 0.8509, 0.3436, 0.8392, 0.3392, 0.8392, 0.3519, 0.8402, 0.3476, 0.8519, 0.3519, 0.8519, 0.3299, 0.8402, 0.3299, 0.8519, 0.3255, 0.8519, 0.3466, 0.8509, 0.3509, 0.8392, 0.3466, 0.8392, 0.3245, 0.8509, 0.3245, 0.8392, 0.3289, 0.8392, 0.3446, 0.8255, 0.3402, 0.8372, 0.3446, 0.8372, 0.3319, 0.8509, 0.3319, 0.8392, 0.3362, 0.8392, 0.3392, 0.8362, 0.3392, 0.8245, 0.3436, 0.8245, 0.3466, 0.8362, 0.3509, 0.8245, 0.3466, 0.8245, 0.9402, 0.7079, 0.9402, 0.9402, 0.7079, 0.9402, 0.7049, 0.002002, 0.4726, 0.2343, 0.7049, 0.2343, 0.7069, 0.9392, 0.7069, 0.7069, 0.9392, 0.7069, 0.4716, 0.2333, 0.7039, 0.001001, 0.4716, 0.001001, 0.2343, 0.7049, 0.2343, 0.4726, 0.002002, 0.7049, 0.4726, 0.4696, 0.7049, 0.4696, 0.7049, 0.2373, 0.001001, 0.4716, 0.001001, 0.7039, 0.2333, 0.4716, 0.7039, 0.2363, 0.4716, 0.2363, 0.4716, 0.4686, 0.7079, 0.9843, 0.9402, 0.9726, 0.9402, 0.9843, 0.9432, 0.2343, 0.9549, 0.002002, 0.9549, 0.2343, 0.9392, 0.9716, 0.7069, 0.9833, 0.7069, 0.9716, 0.9539, 0.001001, 0.9422, 0.2333, 0.9422, 0.001001, 0.3519, 0.9579, 0.1196, 0.9696, 0.3519, 0.9696, 0.9432, 0.4696, 0.9549, 0.4696, 0.9549, 0.2373, 0.3509, 0.9569, 0.1186, 0.9686, 0.1186, 0.9569, 0.9539, 0.2363, 0.9422, 0.4686, 0.9422, 0.2363, 0.4726, 0.7049, 0.7049, 0.7049, 0.7049, 0.4726, 0.4696, 0.4726, 0.2373, 0.7049, 0.4696, 0.7049, 0.2363, 0.4716, 0.4686, 0.4716, 0.2363, 0.7039, 0.4716, 0.7039, 0.4716, 0.4716, 0.7039, 0.4716, 0.2343, 0.4696, 0.2343, 0.2373, 0.002002, 0.4696, 0.2373, 0.2343, 0.4696, 0.2343, 0.4696, 0.002002, 0.4686, 0.001001, 0.2363, 0.001001, 0.2363, 0.2333, 0.001001, 0.4686, 0.2333, 0.2363, 0.001001, 0.2363, 0.4696, 0.4696, 0.2373, 0.4696, 0.4696, 0.2373, 0.2363, 0.4686, 0.2363, 0.2363, 0.4686, 0.2363, 0.9402, 0.4696, 0.9402, 0.2373, 0.9138, 0.4696, 0.7049, 0.9432, 0.7049, 0.9696, 0.4726, 0.9696, 0.2343, 0.2343, 0.002002, 0.2343, 0.2343, 0.002002, 0.001001, 0.2333, 0.001001, 0.001001, 0.2333, 0.001001, 0.7039, 0.9422, 0.4716, 0.9422, 0.4716, 0.9686, 0.9392, 0.2363, 0.9128, 0.4686, 0.9128, 0.2363, 0.9402, 0.9696, 0.7079, 0.9696, 0.9402, 0.9432, 0.8844, 0.4696, 0.9108, 0.4696, 0.9108, 0.2373, 0.7069, 0.9422, 0.7069, 0.9686, 0.9392, 0.9422, 0.8834, 0.4686, 0.8834, 0.2363, 0.9098, 0.2363, 0.03141, 0.8814, 0.04312, 0.8814, 0.04312, 0.8255, 0.03041, 0.8804, 0.04212, 0.8245, 0.03041, 0.8245, 0.01671, 0.8814, 0.02841, 0.8814, 0.02841, 0.8255, 0.0137, 0.8255, 0.002002, 0.8814, 0.0137, 0.8814, 0.05782, 0.8814, 0.04612, 0.8814, 0.05782, 0.8255, 0.04512, 0.8804, 0.04512, 0.8245, 0.05682, 0.8245, 0.001001, 0.8245, 0.0127, 0.8245, 0.001001, 0.8804, 0.01571, 0.8804, 0.01571, 0.8245, 0.02741, 0.8245, 0.1196, 0.8814, 0.1755, 0.8814, 0.1755, 0.8255, 0.1186, 0.8804, 0.1745, 0.8245, 0.1186, 0.8245, 0.9034, 0.5314, 0.9034, 0.5872, 0.8991, 0.5872, 0.9064, 0.5872, 0.9108, 0.5314, 0.9108, 0.5872, 0.8981, 0.5862, 0.8981, 0.5304, 0.9024, 0.5304, 0.9285, 0.5872, 0.9328, 0.5314, 0.9328, 0.5872, 0.8887, 0.5314, 0.8887, 0.5872, 0.8844, 0.5872, 0.9098, 0.5304, 0.9054, 0.5862, 0.9054, 0.5304, 0.9181, 0.5314, 0.9181, 0.5872, 0.9138, 0.5872, 0.8917, 0.5872, 0.8961, 0.5314, 0.8961, 0.5872, 0.8834, 0.5862, 0.8834, 0.5304, 0.8877, 0.5304, 0.8951, 0.5304, 0.8907, 0.5862, 0.8907, 0.5304, 0.9402, 0.5314, 0.9402, 0.5872, 0.9358, 0.5872, 0.9318, 0.5304, 0.9275, 0.5862, 0.9275, 0.5304, 0.9348, 0.5862, 0.9348, 0.5304, 0.9392, 0.5304, 0.377, 0.999, 0.3814, 0.9432, 0.3814, 0.999, 0.374, 0.9432, 0.374, 0.999, 0.3696, 0.999, 0.9211, 0.5872, 0.9255, 0.5314, 0.9255, 0.5872, 0.9128, 0.5862, 0.9128, 0.5304, 0.9171, 0.5304, 0.9245, 0.5304, 0.9201, 0.5862, 0.9201, 0.5304, 0.3686, 0.998, 0.3686, 0.9422, 0.373, 0.9422, 0.3623, 0.999, 0.3666, 0.9432, 0.3666, 0.999, 0.3593, 0.9432, 0.3593, 0.999, 0.3549, 0.999, 0.3804, 0.9422, 0.376, 0.998, 0.376, 0.9422, 0.3539, 0.998, 0.3539, 0.9422, 0.3583, 0.9422, 0.3656, 0.9422, 0.3613, 0.998, 0.3613, 0.9422, 0.2961, 0.9402, 0.3225, 0.9402, 0.3225, 0.8844, 0.2951, 0.9392, 0.3215, 0.8834, 0.2951, 0.8834, 0.9402, 0.1461, 0.9285, 0.1461, 0.9402, 0.1196, 0.9108, 0.1491, 0.9108, 0.1755, 0.9064, 0.1755, 0.4034, 0.999, 0.3991, 0.999, 0.4034, 0.9432, 0.3981, 0.998, 0.3981, 0.9422, 0.4024, 0.9422, 0.8991, 0.1755, 0.9034, 0.1755, 0.9034, 0.1491, 0.9255, 0.1196, 0.9138, 0.1461, 0.9255, 0.1461, 0.9024, 0.1481, 0.8981, 0.1481, 0.8981, 0.1745, 0.9128, 0.1451, 0.9245, 0.1186, 0.9128, 0.1186, 0.4108, 0.999, 0.4064, 0.999, 0.4108, 0.9432, 0.4054, 0.998, 0.4054, 0.9422, 0.4098, 0.9422, 0.9275, 0.1186, 0.9392, 0.1186, 0.9275, 0.1451, 0.9054, 0.1745, 0.9054, 0.1481, 0.9098, 0.1481, 0.3255, 0.9402, 0.3519, 0.9402, 0.3519, 0.8844, 0.3245, 0.9392, 0.3509, 0.8834, 0.3245, 0.8834, 0.8666, 0.1785, 0.8666, 0.2049, 0.8549, 0.2049, 0.8696, 0.2049, 0.8814, 0.1785, 0.8814, 0.2049, 0.8519, 0.1491, 0.8519, 0.1755, 0.8255, 0.1755, 0.8549, 0.1461, 0.8814, 0.1196, 0.8814, 0.1461, 0.8372, 0.2343, 0.8372, 0.2079, 0.8255, 0.2343, 0.8402, 0.2343, 0.8519, 0.2343, 0.8519, 0.2079, 0.9402, 0.1755, 0.9402, 0.1491, 0.9138, 0.1755, 0.8255, 0.1461, 0.8519, 0.1461, 0.8519, 0.1196, 0.8666, 0.2343, 0.8549, 0.2343, 0.8666, 0.2079, 0.8814, 0.2079, 0.8814, 0.2343, 0.8696, 0.2343, 0.9138, 0.0137, 0.9181, 0.0137, 0.9181, 0.002002, 0.9255, 0.002002, 0.9211, 0.0137, 0.9255, 0.0137, 0.9285, 0.0137, 0.9328, 0.0137, 0.9328, 0.002002, 0.9402, 0.002002, 0.9358, 0.0137, 0.9402, 0.0137, 0.9138, 0.02841, 0.9181, 0.02841, 0.9181, 0.01671, 0.9255, 0.01671, 0.9211, 0.02841, 0.9255, 0.02841, 0.9285, 0.02841, 0.9328, 0.02841, 0.9328, 0.01671, 0.9402, 0.01671, 0.9358, 0.02841, 0.9402, 0.02841, 0.8844, 0.0137, 0.8887, 0.0137, 0.8887, 0.002002, 0.8961, 0.002002, 0.8917, 0.0137, 0.8961, 0.0137, 0.8991, 0.0137, 0.9034, 0.0137, 0.9034, 0.002002, 0.3299, 0.8255, 0.3255, 0.8372, 0.3299, 0.8372, 0.8844, 0.02841, 0.8887, 0.02841, 0.8887, 0.01671, 0.8961, 0.01671, 0.8917, 0.02841, 0.8961, 0.02841, 0.8991, 0.02841, 0.9034, 0.02841, 0.9034, 0.01671, 0.9108, 0.01671, 0.9064, 0.02841, 0.9108, 0.02841, 0.8593, 0.1019, 0.8549, 0.1019, 0.8593, 0.09024, 0.8666, 0.09024, 0.8666, 0.1019, 0.8623, 0.1019, 0.8696, 0.1019, 0.874, 0.1019, 0.874, 0.09024, 0.8814, 0.09024, 0.877, 0.1019, 0.8814, 0.1019, 0.3108, 0.8814, 0.3152, 0.8814, 0.3152, 0.8696, 0.2637, 0.8255, 0.2594, 0.8372, 0.2637, 0.8372, 0.874, 0.1166, 0.8696, 0.1166, 0.874, 0.1049, 0.8814, 0.1049, 0.8814, 0.1166, 0.877, 0.1166, 0.8329, 0.1019, 0.8372, 0.1019, 0.8372, 0.09024, 0.8299, 0.09024, 0.8255, 0.1019, 0.8299, 0.1019, 0.8402, 0.1019, 0.8446, 0.1019, 0.8446, 0.09024, 0.8519, 0.09024, 0.8476, 0.1019, 0.8519, 0.1019, 0.8255, 0.1166, 0.8299, 0.1166, 0.8299, 0.1049, 0.8372, 0.1049, 0.8329, 0.1166, 0.8372, 0.1166, 0.2667, 0.8372, 0.2711, 0.8372, 0.2711, 0.8255, 0.2784, 0.8255, 0.2741, 0.8372, 0.2784, 0.8372, 0.8549, 0.07253, 0.8593, 0.07253, 0.8593, 0.06083, 0.3078, 0.8696, 0.3035, 0.8814, 0.3078, 0.8814, 0.8696, 0.07253, 0.874, 0.07253, 0.874, 0.06083, 0.8814, 0.06083, 0.877, 0.07253, 0.8814, 0.07253, 0.8549, 0.08723, 0.8593, 0.08723, 0.8593, 0.07553, 0.8666, 0.07553, 0.8623, 0.08723, 0.8666, 0.08723, 0.8696, 0.08723, 0.874, 0.08723, 0.874, 0.07553, 0.8814, 0.07553, 0.877, 0.08723, 0.8814, 0.08723, 0.3329, 0.8372, 0.3372, 0.8372, 0.3372, 0.8255, 0.3245, 0.8362, 0.3289, 0.8245, 0.3245, 0.8245, 0.8402, 0.07253, 0.8446, 0.07253, 0.8446, 0.06083, 0.8519, 0.06083, 0.8476, 0.07253, 0.8519, 0.07253, 0.8255, 0.08723, 0.8299, 0.08723, 0.8299, 0.07553, 0.8372, 0.07553, 0.8329, 0.08723, 0.8372, 0.08723, 0.8402, 0.08723, 0.8446, 0.08723, 0.8446, 0.07553, 0.8519, 0.07553, 0.8476, 0.08723, 0.8519, 0.08723, 0.3319, 0.8245, 0.3362, 0.8245, 0.3319, 0.8362, 0.9255, 0.09024, 0.9255, 0.1019, 0.9211, 0.1019, 0.3142, 0.8686, 0.3098, 0.8686, 0.3098, 0.8804, 0.9108, 0.09024, 0.9064, 0.1019, 0.9108, 0.1019, 0.9211, 0.07253, 0.9255, 0.07253, 0.9255, 0.06083, 0.3225, 0.8696, 0.3182, 0.8814, 0.3225, 0.8814, 0.9138, 0.1166, 0.9181, 0.1166, 0.9181, 0.1049, 0.9402, 0.1049, 0.9358, 0.1166, 0.9402, 0.1166, 0.9328, 0.1166, 0.9285, 0.1166, 0.9328, 0.1049, 0.8666, 0.06083, 0.8666, 0.07253, 0.8623, 0.07253, 0.8844, 0.1019, 0.8887, 0.1019, 0.8887, 0.09024, 0.8961, 0.09024, 0.8917, 0.1019, 0.8961, 0.1019, 0.8991, 0.1019, 0.9034, 0.1019, 0.9034, 0.09024, 0.3519, 0.8549, 0.3476, 0.8666, 0.3519, 0.8666, 0.9181, 0.07253, 0.9138, 0.07253, 0.9181, 0.06083, 0.9255, 0.1049, 0.9255, 0.1166, 0.9211, 0.1166, 0.9064, 0.1166, 0.9108, 0.1166, 0.9108, 0.1049, 0.9034, 0.1049, 0.8991, 0.1166, 0.9034, 0.1166, 0.8844, 0.1166, 0.8887, 0.1166, 0.8887, 0.1049, 0.8961, 0.1049, 0.8917, 0.1166, 0.8961, 0.1166, 0.9285, 0.07253, 0.9328, 0.07253, 0.9328, 0.06083, 0.9402, 0.06083, 0.9358, 0.07253, 0.9402, 0.07253, 0.9064, 0.07253, 0.9108, 0.07253, 0.9108, 0.06083, 0.8887, 0.07553, 0.8844, 0.08723, 0.8887, 0.08723, 0.8844, 0.07253, 0.8887, 0.07253, 0.8887, 0.06083, 0.9255, 0.07553, 0.9211, 0.08723, 0.9255, 0.08723, 0.9358, 0.08723, 0.9402, 0.08723, 0.9402, 0.07553, 0.9328, 0.07553, 0.9285, 0.08723, 0.9328, 0.08723, 0.9181, 0.08723, 0.9138, 0.08723, 0.9181, 0.07553, 0.8961, 0.06083, 0.8961, 0.07253, 0.8917, 0.07253, 0.8991, 0.07253, 0.9034, 0.07253, 0.9034, 0.06083, 0.9181, 0.09024, 0.9138, 0.1019, 0.9181, 0.1019, 0.8372, 0.07253, 0.8329, 0.07253, 0.8372, 0.06083, 0.8961, 0.07553, 0.8961, 0.08723, 0.8917, 0.08723, 0.9034, 0.08723, 0.8991, 0.08723, 0.9034, 0.07553, 0.9108, 0.07553, 0.9108, 0.08723, 0.9064, 0.08723, 0.2741, 0.8666, 0.2784, 0.8666, 0.2784, 0.8549, 0.2711, 0.8549, 0.2667, 0.8666, 0.2711, 0.8666, 0.2814, 0.8666, 0.2858, 0.8666, 0.2858, 0.8549, 0.2931, 0.8549, 0.2888, 0.8666, 0.2931, 0.8666, 0.2667, 0.8814, 0.2711, 0.8814, 0.2711, 0.8696, 0.2784, 0.8696, 0.2741, 0.8814, 0.2784, 0.8814, 0.2814, 0.8814, 0.2858, 0.8814, 0.2858, 0.8696, 0.2931, 0.8696, 0.2888, 0.8814, 0.2931, 0.8814, 0.2373, 0.8666, 0.2416, 0.8666, 0.2416, 0.8549, 0.249, 0.8549, 0.2446, 0.8666, 0.249, 0.8666, 0.2594, 0.8666, 0.2637, 0.8666, 0.2637, 0.8549, 0.2564, 0.8549, 0.252, 0.8666, 0.2564, 0.8666, 0.2373, 0.8814, 0.2416, 0.8814, 0.2416, 0.8696, 0.249, 0.8696, 0.2446, 0.8814, 0.249, 0.8814, 0.252, 0.8814, 0.2564, 0.8814, 0.2564, 0.8696, 0.2637, 0.8696, 0.2594, 0.8814, 0.2637, 0.8814, 0.8255, 0.07253, 0.8299, 0.07253, 0.8299, 0.06083, 0.9108, 0.002002, 0.9064, 0.0137, 0.9108, 0.0137, 0.2814, 0.8372, 0.2858, 0.8372, 0.2858, 0.8255, 0.2931, 0.8255, 0.2888, 0.8372, 0.2931, 0.8372, 0.2741, 0.8519, 0.2784, 0.8519, 0.2784, 0.8402, 0.2711, 0.8402, 0.2667, 0.8519, 0.2711, 0.8519, 0.2814, 0.8519, 0.2858, 0.8519, 0.2858, 0.8402, 0.2931, 0.8402, 0.2888, 0.8519, 0.2931, 0.8519, 0.2373, 0.8372, 0.2416, 0.8372, 0.2416, 0.8255, 0.249, 0.8255, 0.2446, 0.8372, 0.249, 0.8372, 0.252, 0.8372, 0.2564, 0.8372, 0.2564, 0.8255, 0.8666, 0.1049, 0.8623, 0.1166, 0.8666, 0.1166, 0.3108, 0.8666, 0.3152, 0.8666, 0.3152, 0.8549, 0.3172, 0.8804, 0.3215, 0.8686, 0.3172, 0.8686, 0.2961, 0.8814, 0.3005, 0.8814, 0.3005, 0.8696, 0.2951, 0.8804, 0.2995, 0.8686, 0.2951, 0.8686, 0.3068, 0.8686, 0.3025, 0.8686, 0.3025, 0.8804, 0.3098, 0.8656, 0.3142, 0.8539, 0.3098, 0.8539, 0.3329, 0.8666, 0.3372, 0.8666, 0.3372, 0.8549, 0.2564, 0.8402, 0.252, 0.8519, 0.2564, 0.8519, 0.9358, 0.1019, 0.9402, 0.1019, 0.9402, 0.09024, 0.3299, 0.8549, 0.3255, 0.8666, 0.3299, 0.8666, 0.3329, 0.8814, 0.3372, 0.8814, 0.3372, 0.8696, 0.3446, 0.8549, 0.3402, 0.8666, 0.3446, 0.8666, 0.3182, 0.8666, 0.3225, 0.8666, 0.3225, 0.8549, 0.3172, 0.8656, 0.3215, 0.8539, 0.3172, 0.8539, 0.3402, 0.8814, 0.3446, 0.8814, 0.3446, 0.8696, 0.3519, 0.8696, 0.3476, 0.8814, 0.3519, 0.8814, 0.2961, 0.8666, 0.3005, 0.8666, 0.3005, 0.8549, 0.3078, 0.8549, 0.3035, 0.8666, 0.3078, 0.8666, 0.2995, 0.8539, 0.2951, 0.8656, 0.2951, 0.8539, 0.3025, 0.8656, 0.3025, 0.8539, 0.3068, 0.8539, 0.3436, 0.8686, 0.3392, 0.8804, 0.3392, 0.8686, 0.3466, 0.8804, 0.3466, 0.8686, 0.3509, 0.8686, 0.3255, 0.8814, 0.3299, 0.8696, 0.3299, 0.8814, 0.3245, 0.8804, 0.3245, 0.8686, 0.3289, 0.8686, 0.3362, 0.8686, 0.3319, 0.8804, 0.3319, 0.8686, 0.3392, 0.8656, 0.3392, 0.8539, 0.3436, 0.8539, 0.3509, 0.8539, 0.3466, 0.8656, 0.3466, 0.8539, 0.3245, 0.8656, 0.3245, 0.8539, 0.3289, 0.8539, 0.3362, 0.8539, 0.3319, 0.8656, 0.3319, 0.8539, 0.251, 0.8509, 0.251, 0.8392, 0.2554, 0.8392, 0.2373, 0.8519, 0.2416, 0.8402, 0.2416, 0.8519, 0.249, 0.8402, 0.249, 0.8519, 0.2446, 0.8519, 0.2594, 0.8519, 0.2637, 0.8402, 0.2637, 0.8519, 0.2584, 0.8509, 0.2584, 0.8392, 0.2627, 0.8392, 0.2363, 0.8392, 0.2363, 0.8509, 0.2406, 0.8392, 0.2436, 0.8509, 0.248, 0.8392, 0.2436, 0.8392, 0.2554, 0.8245, 0.251, 0.8362, 0.251, 0.8245, 0.2584, 0.8362, 0.2584, 0.8245, 0.2627, 0.8245, 0.2406, 0.8245, 0.2363, 0.8362, 0.2363, 0.8245, 0.2436, 0.8362, 0.2436, 0.8245, 0.248, 0.8245, 0.2848, 0.8392, 0.2804, 0.8509, 0.2804, 0.8392, 0.2878, 0.8509, 0.2878, 0.8392, 0.2921, 0.8392, 0.2701, 0.8392, 0.2657, 0.8509, 0.2657, 0.8392, 0.2731, 0.8509, 0.2731, 0.8392, 0.2774, 0.8392, 0.2848, 0.8245, 0.2804, 0.8362, 0.2804, 0.8245, 0.2878, 0.8362, 0.2878, 0.8245, 0.2921, 0.8245, 0.2701, 0.8245, 0.2657, 0.8362, 0.2657, 0.8245, 0.2731, 0.8362, 0.2731, 0.8245, 0.2774, 0.8245, 0.2554, 0.8686, 0.251, 0.8804, 0.251, 0.8686, 0.2584, 0.8804, 0.2584, 0.8686, 0.2627, 0.8686, 0.2406, 0.8686, 0.2363, 0.8804, 0.2363, 0.8686, 0.2436, 0.8804, 0.2436, 0.8686, 0.248, 0.8686, 0.2554, 0.8539, 0.251, 0.8656, 0.251, 0.8539, 0.2584, 0.8656, 0.2584, 0.8539, 0.2627, 0.8539, 0.2406, 0.8539, 0.2363, 0.8656, 0.2363, 0.8539, 0.2436, 0.8656, 0.2436, 0.8539, 0.248, 0.8539, 0.2848, 0.8686, 0.2804, 0.8804, 0.2804, 0.8686, 0.2878, 0.8804, 0.2878, 0.8686, 0.2921, 0.8686, 0.2701, 0.8686, 0.2657, 0.8804, 0.2657, 0.8686, 0.2731, 0.8804, 0.2731, 0.8686, 0.2774, 0.8686, 0.2848, 0.8539, 0.2804, 0.8656, 0.2804, 0.8539, 0.2878, 0.8656, 0.2878, 0.8539, 0.2921, 0.8539, 0.2701, 0.8539, 0.2657, 0.8656, 0.2657, 0.8539, 0.2731, 0.8656, 0.2731, 0.8539, 0.2774, 0.8539, 0.8981, 0.07453, 0.8981, 0.08623, 0.9024, 0.07453, 0.9054, 0.08623, 0.9098, 0.07453, 0.9054, 0.07453, 0.8834, 0.07453, 0.8834, 0.08623, 0.8877, 0.07453, 0.8907, 0.08623, 0.8951, 0.07453, 0.8907, 0.07453, 0.9024, 0.05982, 0.8981, 0.07153, 0.8981, 0.05982, 0.9054, 0.07153, 0.9054, 0.05982, 0.9098, 0.05982, 0.8834, 0.05982, 0.8834, 0.07153, 0.8877, 0.05982, 0.8907, 0.07153, 0.8951, 0.05982, 0.8907, 0.05982, 0.9318, 0.07453, 0.9275, 0.08623, 0.9275, 0.07453, 0.9348, 0.08623, 0.9348, 0.07453, 0.9392, 0.07453, 0.9171, 0.07453, 0.9128, 0.08623, 0.9128, 0.07453, 0.9201, 0.08623, 0.9201, 0.07453, 0.9245, 0.07453, 0.8402, 0.1166, 0.8446, 0.1049, 0.8446, 0.1166, 0.8519, 0.1049, 0.8519, 0.1166, 0.8476, 0.1166, 0.9318, 0.05982, 0.9275, 0.07153, 0.9275, 0.05982, 0.9348, 0.07153, 0.9348, 0.05982, 0.9392, 0.05982, 0.9171, 0.05982, 0.9128, 0.07153, 0.9128, 0.05982, 0.9201, 0.07153, 0.9201, 0.05982, 0.9245, 0.05982, 0.9024, 0.1039, 0.8981, 0.1156, 0.8981, 0.1039, 0.9054, 0.1156, 0.9054, 0.1039, 0.9098, 0.1039, 0.8834, 0.1039, 0.8834, 0.1156, 0.8877, 0.1039, 0.8907, 0.1156, 0.8951, 0.1039, 0.8907, 0.1039, 0.9024, 0.08924, 0.8981, 0.1009, 0.8981, 0.08924, 0.9054, 0.1009, 0.9054, 0.08924, 0.9098, 0.08924, 0.8877, 0.08924, 0.8834, 0.1009, 0.8834, 0.08924, 0.8907, 0.1009, 0.8907, 0.08924, 0.8951, 0.08924, 0.9275, 0.1039, 0.9275, 0.1156, 0.9318, 0.1039, 0.9328, 0.09024, 0.9285, 0.1019, 0.9328, 0.1019, 0.9392, 0.1039, 0.9348, 0.1156, 0.9348, 0.1039, 0.9128, 0.1156, 0.9128, 0.1039, 0.9171, 0.1039, 0.9245, 0.1039, 0.9201, 0.1156, 0.9201, 0.1039, 0.9275, 0.1009, 0.9275, 0.08924, 0.9318, 0.08924, 0.8549, 0.1166, 0.8593, 0.1049, 0.8593, 0.1166, 0.9348, 0.1009, 0.9348, 0.08924, 0.9392, 0.08924, 0.9128, 0.08924, 0.9128, 0.1009, 0.9171, 0.08924, 0.9201, 0.1009, 0.9245, 0.08924, 0.9201, 0.08924, 0.8436, 0.07453, 0.8392, 0.08623, 0.8392, 0.07453, 0.8466, 0.08623, 0.8466, 0.07453, 0.8509, 0.07453, 0.8289, 0.07453, 0.8245, 0.08623, 0.8245, 0.07453, 0.8319, 0.08623, 0.8319, 0.07453, 0.8362, 0.07453, 0.8436, 0.05982, 0.8392, 0.07153, 0.8392, 0.05982, 0.8466, 0.07153, 0.8466, 0.05982, 0.8509, 0.05982, 0.8289, 0.05982, 0.8245, 0.07153, 0.8245, 0.05982, 0.8319, 0.07153, 0.8319, 0.05982, 0.8362, 0.05982, 0.873, 0.07453, 0.8686, 0.08623, 0.8686, 0.07453, 0.876, 0.08623, 0.876, 0.07453, 0.8804, 0.07453, 0.8583, 0.07453, 0.8539, 0.08623, 0.8539, 0.07453, 0.8613, 0.08623, 0.8613, 0.07453, 0.8656, 0.07453, 0.873, 0.05982, 0.8686, 0.07153, 0.8686, 0.05982, 0.876, 0.07153, 0.876, 0.05982, 0.8804, 0.05982, 0.8583, 0.05982, 0.8539, 0.07153, 0.8539, 0.05982, 0.8613, 0.07153, 0.8613, 0.05982, 0.8656, 0.05982, 0.8436, 0.1039, 0.8392, 0.1156, 0.8392, 0.1039, 0.8466, 0.1156, 0.8466, 0.1039, 0.8509, 0.1039, 0.8289, 0.1039, 0.8245, 0.1156, 0.8245, 0.1039, 0.8319, 0.1156, 0.8319, 0.1039, 0.8362, 0.1039, 0.8436, 0.08924, 0.8392, 0.1009, 0.8392, 0.08924, 0.8466, 0.1009, 0.8466, 0.08924, 0.8509, 0.08924, 0.8289, 0.08924, 0.8245, 0.1009, 0.8245, 0.08924, 0.8319, 0.1009, 0.8319, 0.08924, 0.8362, 0.08924, 0.8686, 0.1039, 0.8686, 0.1156, 0.873, 0.1039, 0.876, 0.1156, 0.8804, 0.1039, 0.876, 0.1039, 0.8583, 0.1039, 0.8539, 0.1156, 0.8539, 0.1039, 0.8613, 0.1156, 0.8613, 0.1039, 0.8656, 0.1039, 0.873, 0.08924, 0.8686, 0.1009, 0.8686, 0.08924, 0.876, 0.1009, 0.876, 0.08924, 0.8804, 0.08924, 0.8539, 0.08924, 0.8539, 0.1009, 0.8583, 0.08924, 0.8613, 0.1009, 0.8656, 0.08924, 0.8613, 0.08924, 0.9024, 0.01571, 0.8981, 0.02741, 0.8981, 0.01571, 0.9054, 0.02741, 0.9054, 0.01571, 0.9098, 0.01571, 0.8877, 0.01571, 0.8834, 0.02741, 0.8834, 0.01571, 0.8907, 0.02741, 0.8907, 0.01571, 0.8951, 0.01571, 0.9024, 0.001001, 0.8981, 0.0127, 0.8981, 0.001001, 0.9054, 0.0127, 0.9054, 0.001001, 0.9098, 0.001001, 0.8877, 0.001001, 0.8834, 0.0127, 0.8834, 0.001001, 0.8907, 0.0127, 0.8907, 0.001001, 0.8951, 0.001001, 0.9318, 0.01571, 0.9275, 0.02741, 0.9275, 0.01571, 0.9348, 0.02741, 0.9348, 0.01571, 0.9392, 0.01571, 0.9171, 0.01571, 0.9128, 0.02741, 0.9128, 0.01571, 0.9201, 0.02741, 0.9201, 0.01571, 0.9245, 0.01571, 0.9318, 0.001001, 0.9275, 0.0127, 0.9275, 0.001001, 0.9348, 0.0127, 0.9348, 0.001001, 0.9392, 0.001001, 0.9171, 0.001001, 0.9128, 0.0127, 0.9128, 0.001001, 0.9201, 0.0127, 0.9201, 0.001001, 0.9245, 0.001001, 0.8539, 0.2333, 0.8656, 0.2069, 0.8539, 0.2069, 0.8686, 0.2333, 0.8804, 0.2069, 0.8686, 0.2069, 0.9128, 0.1481, 0.9392, 0.1481, 0.9128, 0.1745, 0.8509, 0.1186, 0.8245, 0.1451, 0.8245, 0.1186, 0.8245, 0.2069, 0.8362, 0.2069, 0.8245, 0.2333, 0.8509, 0.2069, 0.8392, 0.2333, 0.8392, 0.2069, 0.8539, 0.1451, 0.8804, 0.1186, 0.8539, 0.1186, 0.8509, 0.1481, 0.8245, 0.1481, 0.8245, 0.1745, 0.8656, 0.1775, 0.8539, 0.1775, 0.8539, 0.2039, 0.8804, 0.1775, 0.8686, 0.1775, 0.8686, 0.2039, 0.2343, 0.8814, 0.1785, 0.8814, 0.2343, 0.8255, 0.999, 0.5284, 0.999, 0.4726, 0.8844, 0.5284, 0.8834, 0.5274, 0.8834, 0.4716, 0.998, 0.4716, 0.2333, 0.8245, 0.1775, 0.8245, 0.1775, 0.8804, 0.8255, 0.4696, 0.8814, 0.4696, 0.8814, 0.2373, 0.8245, 0.2363, 0.8804, 0.2363, 0.8245, 0.4686, 0.1755, 0.9402, 0.1196, 0.9402, 0.1755, 0.8844, 0.999, 0.7049, 0.999, 0.6491, 0.8844, 0.7049, 0.8834, 0.7039, 0.8834, 0.6481, 0.998, 0.6481, 0.1745, 0.8834, 0.1186, 0.8834, 0.1186, 0.9392, 0.8255, 0.7049, 0.8814, 0.7049, 0.8814, 0.4726, 0.8245, 0.4716, 0.8804, 0.4716, 0.8245, 0.7039, 0.7667, 0.2343, 0.8225, 0.2343, 0.8225, 0.002002, 0.4696, 0.8225, 0.4696, 0.7667, 0.2373, 0.8225, 0.4686, 0.7657, 0.2363, 0.8215, 0.2363, 0.7657, 0.7657, 0.2333, 0.7657, 0.001001, 0.8215, 0.001001, 0.1166, 0.8225, 0.002002, 0.8225, 0.1166, 0.7079, 0.2343, 0.9402, 0.1785, 0.9402, 0.2343, 0.8844, 0.6461, 0.9402, 0.6461, 0.8844, 0.5314, 0.9402, 0.5304, 0.9392, 0.5304, 0.8834, 0.6451, 0.8834, 0.2333, 0.8834, 0.1775, 0.8834, 0.1775, 0.9392, 0.7667, 0.4696, 0.8225, 0.4696, 0.8225, 0.2373, 0.7657, 0.2363, 0.8215, 0.2363, 0.7657, 0.4686, 0.001001, 0.7069, 0.001001, 0.8215, 0.1156, 0.7069, 0.05782, 0.9402, 0.002002, 0.9402, 0.05782, 0.8844, 0.4696, 0.9402, 0.4696, 0.8844, 0.3549, 0.9402, 0.3539, 0.9392, 0.3539, 0.8834, 0.4686, 0.8834, 0.05682, 0.8834, 0.001001, 0.8834, 0.001001, 0.9392, 0.7667, 0.7049, 0.8225, 0.7049, 0.8225, 0.4726, 0.7657, 0.4716, 0.8215, 0.4716, 0.7657, 0.7039, 0.7079, 0.2343, 0.7637, 0.2343, 0.7637, 0.002002, 0.7049, 0.8225, 0.7049, 0.7667, 0.4726, 0.8225, 0.7039, 0.7657, 0.4716, 0.8215, 0.4716, 0.7657, 0.7069, 0.2333, 0.7069, 0.001001, 0.7627, 0.001001, 0.2343, 0.8225, 0.2343, 0.7079, 0.1196, 0.8225, 0.09024, 0.8814, 0.1019, 0.8255, 0.1019, 0.8814, 0.1166, 0.9402, 0.1166, 0.8844, 0.06083, 0.9402, 0.9402, 0.5902, 0.9402, 0.6461, 0.8844, 0.6461, 0.08924, 0.8804, 0.1009, 0.8245, 0.08924, 0.8245, 0.6491, 0.9402, 0.7049, 0.9402, 0.7049, 0.8255, 0.6461, 0.8255, 0.6461, 0.8814, 0.5314, 0.8814, 0.5304, 0.8245, 0.5304, 0.8804, 0.6451, 0.8245, 0.6481, 0.8245, 0.7039, 0.8245, 0.6481, 0.9392, 0.1186, 0.7069, 0.2333, 0.7069, 0.1186, 0.8215, 0.1049, 0.8814, 0.1166, 0.8255, 0.1166, 0.8814, 0.05982, 0.8834, 0.05982, 0.9392, 0.1156, 0.8834, 0.8834, 0.6451, 0.8834, 0.5892, 0.9392, 0.5892, 0.1039, 0.8804, 0.1156, 0.8245, 0.1039, 0.8245, 0.4726, 0.9402, 0.5284, 0.9402, 0.5284, 0.8255, 0.4696, 0.8255, 0.4696, 0.8814, 0.3549, 0.8814, 0.3539, 0.8245, 0.3539, 0.8804, 0.4686, 0.8245, 0.4716, 0.8245, 0.5274, 0.8245, 0.4716, 0.9392, 0.4696, 0.7079, 0.2373, 0.7637, 0.4696, 0.7637, 0.7079, 0.4696, 0.7637, 0.4696, 0.7637, 0.2373, 0.4686, 0.7069, 0.2363, 0.7627, 0.2363, 0.7069, 0.7627, 0.2363, 0.7069, 0.4686, 0.7069, 0.2363, 0.3519, 0.9432, 0.1196, 0.9549, 0.3519, 0.9549, 0.9432, 0.9402, 0.9549, 0.9402, 0.9549, 0.7079, 0.3509, 0.9422, 0.1186, 0.9539, 0.1186, 0.9422, 0.9539, 0.7069, 0.9422, 0.9392, 0.9422, 0.7069, 0.7049, 0.7637, 0.4726, 0.7637, 0.7049, 0.7079, 0.7637, 0.7049, 0.7079, 0.7049, 0.7637, 0.4726, 0.4716, 0.7069, 0.4716, 0.7627, 0.7039, 0.7069, 0.7069, 0.7039, 0.7627, 0.4716, 0.7069, 0.4716, 0.06083, 0.8814, 0.07253, 0.8814, 0.07253, 0.8255, 0.05982, 0.8804, 0.07153, 0.8245, 0.05982, 0.8245, 0.8519, 0.2049, 0.8402, 0.2049, 0.8519, 0.1785, 0.8372, 0.1785, 0.8372, 0.2049, 0.8255, 0.2049, 0.08723, 0.8814, 0.07553, 0.8814, 0.08723, 0.8255, 0.07453, 0.8804, 0.07453, 0.8245, 0.08623, 0.8245, 0.8362, 0.1775, 0.8245, 0.1775, 0.8245, 0.2039, 0.8392, 0.2039, 0.8509, 0.1775, 0.8392, 0.1775, 0.2637, 0.9402, 0.2637, 0.8844, 0.2373, 0.9402, 0.2627, 0.8834, 0.2363, 0.8834, 0.2363, 0.9392, 0.2667, 0.9402, 0.2931, 0.8844, 0.2931, 0.9402, 0.2657, 0.9392, 0.2657, 0.8834, 0.2921, 0.8834, 0.9138, 0.2343, 0.9255, 0.2079, 0.9255, 0.2343, 0.8961, 0.1491, 0.8961, 0.1755, 0.8917, 0.1755, 0.3887, 0.999, 0.3887, 0.9432, 0.3844, 0.999, 0.3834, 0.998, 0.3877, 0.9422, 0.3834, 0.9422, 0.8887, 0.1755, 0.8887, 0.1491, 0.8844, 0.1755, 0.9402, 0.2079, 0.9285, 0.2343, 0.9402, 0.2343, 0.8834, 0.1481, 0.8834, 0.1745, 0.8877, 0.1481, 0.9128, 0.2333, 0.9245, 0.2069, 0.9128, 0.2069, 0.3961, 0.999, 0.3961, 0.9432, 0.3917, 0.999, 0.3907, 0.998, 0.3951, 0.9422, 0.3907, 0.9422, 0.9392, 0.2069, 0.9275, 0.2069, 0.9275, 0.2333, 0.8907, 0.1745, 0.8951, 0.1481, 0.8907, 0.1481, 0.1166, 0.9696, 0.06083, 0.9696, 0.1166, 0.9432, 0.1156, 0.9422, 0.05982, 0.9686, 0.05982, 0.9422, 0.8329, 0.0137, 0.8372, 0.0137, 0.8372, 0.002002, 0.874, 0.01671, 0.8696, 0.02841, 0.874, 0.02841, 0.8255, 0.0137, 0.8299, 0.0137, 0.8299, 0.002002, 0.8519, 0.002002, 0.8476, 0.0137, 0.8519, 0.0137, 0.8991, 0.05782, 0.9034, 0.05782, 0.9034, 0.04612, 0.8981, 0.05682, 0.9024, 0.04512, 0.8981, 0.04512, 0.8372, 0.02841, 0.8329, 0.02841, 0.8372, 0.01671, 0.8299, 0.01671, 0.8255, 0.02841, 0.8299, 0.02841, 0.8402, 0.02841, 0.8446, 0.02841, 0.8446, 0.01671, 0.8519, 0.01671, 0.8476, 0.02841, 0.8519, 0.02841, 0.9064, 0.05782, 0.9108, 0.05782, 0.9108, 0.04612, 0.9181, 0.03141, 0.9138, 0.04312, 0.9181, 0.04312, 0.8917, 0.1828, 0.8961, 0.1828, 0.8961, 0.1785, 0.9402, 0.03141, 0.9358, 0.04312, 0.9402, 0.04312, 0.8844, 0.1975, 0.8887, 0.1975, 0.8887, 0.1932, 0.8834, 0.1965, 0.8877, 0.1922, 0.8834, 0.1922, 0.8844, 0.05782, 0.8887, 0.05782, 0.8887, 0.04612, 0.9108, 0.1858, 0.9064, 0.1902, 0.9108, 0.1902, 0.9211, 0.05782, 0.9255, 0.05782, 0.9255, 0.04612, 0.9181, 0.04612, 0.9138, 0.05782, 0.9181, 0.05782, 0.9098, 0.04512, 0.9054, 0.04512, 0.9054, 0.05682, 0.8961, 0.04612, 0.8917, 0.05782, 0.8961, 0.05782, 0.8844, 0.2049, 0.8887, 0.2049, 0.8887, 0.2005, 0.9328, 0.03141, 0.9285, 0.04312, 0.9328, 0.04312, 0.8917, 0.1975, 0.8961, 0.1975, 0.8961, 0.1932, 0.8907, 0.1965, 0.8951, 0.1922, 0.8907, 0.1922, 0.8877, 0.04512, 0.8834, 0.04512, 0.8834, 0.05682, 0.8834, 0.2039, 0.8877, 0.1995, 0.8834, 0.1995, 0.8951, 0.04512, 0.8907, 0.04512, 0.8907, 0.05682, 0.9255, 0.03141, 0.9211, 0.04312, 0.9255, 0.04312, 0.8844, 0.04312, 0.8887, 0.04312, 0.8887, 0.03141, 0.9108, 0.03141, 0.9064, 0.04312, 0.9108, 0.04312, 0.8991, 0.1828, 0.9034, 0.1828, 0.9034, 0.1785, 0.9034, 0.03141, 0.8991, 0.04312, 0.9034, 0.04312, 0.8917, 0.2049, 0.8961, 0.2049, 0.8961, 0.2005, 0.8907, 0.2039, 0.8951, 0.1995, 0.8907, 0.1995, 0.9024, 0.03041, 0.8981, 0.03041, 0.8981, 0.04212, 0.8981, 0.1818, 0.9024, 0.1775, 0.8981, 0.1775, 0.9098, 0.03041, 0.9054, 0.03041, 0.9054, 0.04212, 0.8834, 0.04212, 0.8877, 0.03041, 0.8834, 0.03041, 0.9358, 0.05782, 0.9402, 0.05782, 0.9402, 0.04612, 0.9328, 0.04612, 0.9285, 0.05782, 0.9328, 0.05782, 0.8991, 0.1902, 0.9034, 0.1902, 0.9034, 0.1858, 0.8961, 0.03141, 0.8917, 0.04312, 0.8961, 0.04312, 0.9064, 0.1828, 0.9108, 0.1828, 0.9108, 0.1785, 0.9054, 0.1818, 0.9098, 0.1775, 0.9054, 0.1775, 0.8951, 0.03041, 0.8907, 0.03041, 0.8907, 0.04212, 0.8981, 0.1892, 0.9024, 0.1848, 0.8981, 0.1848, 0.9318, 0.04512, 0.9275, 0.04512, 0.9275, 0.05682, 0.9348, 0.05682, 0.9392, 0.04512, 0.9348, 0.04512, 0.9171, 0.04512, 0.9128, 0.04512, 0.9128, 0.05682, 0.9201, 0.05682, 0.9245, 0.04512, 0.9201, 0.04512, 0.9098, 0.1848, 0.9054, 0.1848, 0.9054, 0.1892, 0.9275, 0.04212, 0.9318, 0.03041, 0.9275, 0.03041, 0.8844, 0.1828, 0.8887, 0.1828, 0.8887, 0.1785, 0.8834, 0.1818, 0.8877, 0.1775, 0.8834, 0.1775, 0.9392, 0.03041, 0.9348, 0.03041, 0.9348, 0.04212, 0.8907, 0.1818, 0.8951, 0.1775, 0.8907, 0.1775, 0.9171, 0.03041, 0.9128, 0.03041, 0.9128, 0.04212, 0.9201, 0.04212, 0.9245, 0.03041, 0.9201, 0.03041, 0.8436, 0.01571, 0.8392, 0.01571, 0.8392, 0.02741, 0.8466, 0.02741, 0.8509, 0.01571, 0.8466, 0.01571, 0.8289, 0.01571, 0.8245, 0.01571, 0.8245, 0.02741, 0.8319, 0.02741, 0.8319, 0.01571, 0.8362, 0.01571, 0.8402, 0.0137, 0.8446, 0.0137, 0.8446, 0.002002, 0.8392, 0.0127, 0.8436, 0.001001, 0.8392, 0.001001, 0.8509, 0.001001, 0.8466, 0.001001, 0.8466, 0.0127, 0.8245, 0.0127, 0.8289, 0.001001, 0.8245, 0.001001, 0.8362, 0.001001, 0.8319, 0.001001, 0.8319, 0.0127, 0.8686, 0.02741, 0.873, 0.01571, 0.8686, 0.01571, 0.9432, 0.6461, 0.9475, 0.6461, 0.9475, 0.6344, 0.9108, 0.1932, 0.9064, 0.2049, 0.9108, 0.2049, 0.8991, 0.2049, 0.9034, 0.2049, 0.9034, 0.1932, 0.8666, 0.03141, 0.8623, 0.04312, 0.8666, 0.04312, 0.877, 0.02841, 0.8814, 0.02841, 0.8814, 0.01671, 0.876, 0.02741, 0.8804, 0.01571, 0.876, 0.01571, 0.8814, 0.04312, 0.877, 0.04312, 0.8814, 0.03141, 0.874, 0.03141, 0.8696, 0.04312, 0.874, 0.04312, 0.8666, 0.05782, 0.8623, 0.05782, 0.8666, 0.04612, 0.8593, 0.04612, 0.8549, 0.05782, 0.8593, 0.05782, 0.877, 0.05782, 0.8814, 0.05782, 0.8814, 0.04612, 0.874, 0.04612, 0.8696, 0.05782, 0.874, 0.05782, 0.8329, 0.04312, 0.8372, 0.04312, 0.8372, 0.03141, 0.8299, 0.03141, 0.8255, 0.04312, 0.8299, 0.04312, 0.8549, 0.02841, 0.8593, 0.02841, 0.8593, 0.01671, 0.8539, 0.02741, 0.8583, 0.01571, 0.8539, 0.01571, 0.8446, 0.04312, 0.8402, 0.04312, 0.8446, 0.03141, 0.8372, 0.04612, 0.8329, 0.05782, 0.8372, 0.05782, 0.8299, 0.05782, 0.8255, 0.05782, 0.8299, 0.04612, 0.8519, 0.04612, 0.8476, 0.05782, 0.8519, 0.05782, 0.8402, 0.05782, 0.8446, 0.05782, 0.8446, 0.04612, 0.8666, 0.002002, 0.8623, 0.0137, 0.8666, 0.0137, 0.9432, 0.5946, 0.9475, 0.5946, 0.9475, 0.5902, 0.8593, 0.002002, 0.8549, 0.0137, 0.8593, 0.0137, 0.8844, 0.1902, 0.8887, 0.1902, 0.8887, 0.1858, 0.8834, 0.1892, 0.8877, 0.1848, 0.8834, 0.1848, 0.877, 0.0137, 0.8814, 0.0137, 0.8814, 0.002002, 0.8961, 0.1858, 0.8917, 0.1902, 0.8961, 0.1902, 0.8696, 0.0137, 0.874, 0.0137, 0.874, 0.002002, 0.8666, 0.01671, 0.8623, 0.02841, 0.8666, 0.02841, 0.8656, 0.01571, 0.8613, 0.01571, 0.8613, 0.02741, 0.8686, 0.0127, 0.873, 0.001001, 0.8686, 0.001001, 0.8951, 0.1848, 0.8907, 0.1848, 0.8907, 0.1892, 0.876, 0.0127, 0.8804, 0.001001, 0.876, 0.001001, 0.9432, 0.5872, 0.9475, 0.5872, 0.9475, 0.5829, 0.9422, 0.5862, 0.9465, 0.5819, 0.9422, 0.5819, 0.8583, 0.001001, 0.8539, 0.001001, 0.8539, 0.0127, 0.9422, 0.5936, 0.9465, 0.5892, 0.9422, 0.5892, 0.8656, 0.001001, 0.8613, 0.001001, 0.8613, 0.0127, 0.8392, 0.05682, 0.8436, 0.04512, 0.8392, 0.04512, 0.8509, 0.04512, 0.8466, 0.04512, 0.8466, 0.05682, 0.8245, 0.05682, 0.8245, 0.04512, 0.8289, 0.04512, 0.8362, 0.04512, 0.8319, 0.04512, 0.8319, 0.05682, 0.8392, 0.04212, 0.8392, 0.03041, 0.8436, 0.03041, 0.8476, 0.04312, 0.8519, 0.04312, 0.8519, 0.03141, 0.8466, 0.04212, 0.8509, 0.03041, 0.8466, 0.03041, 0.8289, 0.03041, 0.8245, 0.03041, 0.8245, 0.04212, 0.8319, 0.04212, 0.8362, 0.03041, 0.8319, 0.03041, 0.873, 0.04512, 0.8686, 0.04512, 0.8686, 0.05682, 0.876, 0.05682, 0.8804, 0.04512, 0.876, 0.04512, 0.8583, 0.04512, 0.8539, 0.04512, 0.8539, 0.05682, 0.8613, 0.05682, 0.8613, 0.04512, 0.8656, 0.04512, 0.873, 0.03041, 0.8686, 0.03041, 0.8686, 0.04212, 0.876, 0.04212, 0.876, 0.03041, 0.8804, 0.03041, 0.8549, 0.04312, 0.8593, 0.04312, 0.8593, 0.03141, 0.8539, 0.04212, 0.8583, 0.03041, 0.8539, 0.03041, 0.8656, 0.03041, 0.8613, 0.03041, 0.8613, 0.04212, 0.8981, 0.2039, 0.9024, 0.1922, 0.8981, 0.1922, 0.9098, 0.1922, 0.9054, 0.1922, 0.9054, 0.2039, 0.9422, 0.6451, 0.9465, 0.6334, 0.9422, 0.6334, 0.3108, 0.8519, 0.3225, 0.8519, 0.3225, 0.8402, 0.3098, 0.8509, 0.3215, 0.8392, 0.3098, 0.8392, 0.8814, 0.1755, 0.8814, 0.1491, 0.8549, 0.1755, 0.9138, 0.2049, 0.9255, 0.2049, 0.9255, 0.1785, 0.9108, 0.2079, 0.9108, 0.2343, 0.8991, 0.2343, 0.9098, 0.2069, 0.8981, 0.2333, 0.8981, 0.2069, 0.8539, 0.1745, 0.8539, 0.1481, 0.8804, 0.1481, 0.9245, 0.1775, 0.9128, 0.2039, 0.9128, 0.1775, 0.9402, 0.1785, 0.9402, 0.2049, 0.9285, 0.2049, 0.9392, 0.1775, 0.9275, 0.2039, 0.9275, 0.1775])
me_trunk.materials.append(mat_material)
me_trunk.materials.append(mat_iron)
me_trunk.materials.append(mat_polished_wood)
me_trunk.use_remesh_preserve_volume = False
me_trunk.use_remesh_preserve_attributes = False
me_trunk.use_mirror_vertex_groups = False
me_trunk.update()
me_chest_lid_001 = bpy.data.meshes.new('chest_lid.001')
me_chest_lid_001.from_pydata([(-0.1274, 2.207, -0.2513), (-0.1274, 2.046, -0.2205), (-0.01884, 2.046, -0.2205), (-0.01884, 2.207, -0.2513), (-0.1274, 2.251, -0.4899), (-0.1274, 2.039, -0.4899), (-0.01884, 2.039, -0.4899), (-0.01884, 2.251, -0.4899), (0.1301, 1.716, -0.3683), (0.07708, 1.761, -0.3472), (0.07708, 1.761, -0.2792), (0.1301, 1.716, -0.2582), (0.1629, 1.689, -0.3132), (0.04042, 1.623, -0.3683), (0.01065, 1.691, -0.3472), (0.01065, 1.691, -0.2792), (0.04042, 1.623, -0.2582), (0.05882, 1.58, -0.3132), (-0.07557, 1.589, -0.3683), (-0.07525, 1.666, -0.3472), (-0.07525, 1.666, -0.2792), (-0.07557, 1.589, -0.2582), (-0.07577, 1.542, -0.3132), (-0.1913, 1.624, -0.3683), (-0.1609, 1.692, -0.3472), (-0.1609, 1.692, -0.2792), (-0.1913, 1.624, -0.2582), (-0.21, 1.582, -0.3132), (-0.2802, 1.719, -0.3683), (-0.2268, 1.762, -0.3472), (-0.2268, 1.762, -0.2792), (-0.2802, 1.719, -0.2582), (-0.3132, 1.692, -0.3132), (-0.3219, 1.852, -0.3683), (-0.2577, 1.861, -0.3472), (-0.2577, 1.861, -0.2792), (-0.3219, 1.852, -0.2582), (-0.3617, 1.847, -0.3132), (-0.307, 1.993, -0.3683), (-0.2466, 1.966, -0.3472), (-0.2466, 1.966, -0.2792), (-0.307, 1.993, -0.2582), (-0.3443, 2.01, -0.3132), (-0.2387, 2.091, -0.3683), (-0.1961, 2.042, -0.3472), (-0.1961, 2.042, -0.2792), (-0.2387, 2.091, -0.2582), (-0.2651, 2.121, -0.3132), (-0.1328, 2.146, -0.3683), (-0.1176, 2.083, -0.3472), (-0.1176, 2.083, -0.2792), (-0.1328, 2.146, -0.2582), (-0.1421, 2.185, -0.3132), (-0.01346, 2.145, -0.3683), (-0.02925, 2.083, -0.3472), (-0.02925, 2.083, -0.2792), (-0.01346, 2.145, -0.2582), (-0.003696, 2.184, -0.3132), (0.09192, 2.089, -0.3683), (0.04878, 2.041, -0.3472), (0.04878, 2.041, -0.2792), (0.09192, 2.089, -0.2582), (0.1186, 2.119, -0.3132), (0.1592, 1.99, -0.3683), (0.09861, 1.963, -0.3472), (0.09861, 1.963, -0.2792), (0.1592, 1.99, -0.2582), (0.1967, 2.007, -0.3132), (0.173, 1.849, -0.3683), (0.1088, 1.859, -0.3472), (0.1088, 1.859, -0.2792), (0.173, 1.849, -0.2582), (0.2127, 1.843, -0.3132), (0.1652, 2.282, -0.6493), (0.1652, 2.01, -0.593), (-0.3124, 2.01, -0.593), (-0.3124, 2.282, -0.6493), (0.1652, 2.282, -0.4431), (0.1652, 2.01, -0.3869), (-0.3124, 2.01, -0.3869), (-0.3124, 2.282, -0.4431)], [], [(77, 73, 76), (77, 76, 80), (75, 79, 80), (75, 80, 76), (74, 78, 75), (78, 79, 75), (73, 77, 74), (77, 78, 74), (77, 80, 78), (80, 79, 78), (71, 72, 67), (71, 67, 66), (66, 65, 70), (66, 70, 71), (65, 64, 69), (65, 69, 70), (64, 63, 68), (64, 68, 69), (72, 68, 63), (72, 63, 67), (62, 61, 66), (62, 66, 67), (61, 60, 65), (61, 65, 66), (60, 59, 64), (60, 64, 65), (59, 58, 63), (59, 63, 64), (58, 62, 67), (58, 67, 63), (57, 56, 61), (57, 61, 62), (56, 55, 60), (56, 60, 61), (55, 54, 59), (55, 59, 60), (54, 53, 58), (54, 58, 59), (53, 57, 62), (53, 62, 58), (52, 51, 56), (52, 56, 57), (51, 50, 55), (51, 55, 56), (50, 49, 54), (50, 54, 55), (49, 48, 53), (49, 53, 54), (48, 52, 57), (48, 57, 53), (47, 46, 51), (47, 51, 52), (46, 45, 50), (46, 50, 51), (45, 44, 49), (45, 49, 50), (44, 43, 48), (44, 48, 49), (43, 47, 52), (43, 52, 48), (42, 41, 46), (42, 46, 47), (41, 40, 45), (41, 45, 46), (40, 39, 44), (40, 44, 45), (39, 38, 43), (39, 43, 44), (38, 42, 47), (38, 47, 43), (37, 36, 41), (37, 41, 42), (36, 35, 40), (36, 40, 41), (35, 34, 39), (35, 39, 40), (34, 33, 38), (34, 38, 39), (33, 37, 42), (33, 42, 38), (32, 31, 36), (32, 36, 37), (31, 30, 35), (31, 35, 36), (30, 29, 34), (30, 34, 35), (29, 28, 33), (29, 33, 34), (28, 32, 37), (28, 37, 33), (27, 26, 31), (27, 31, 32), (26, 25, 30), (26, 30, 31), (25, 24, 29), (25, 29, 30), (24, 23, 28), (24, 28, 29), (23, 27, 32), (23, 32, 28), (22, 21, 26), (22, 26, 27), (21, 20, 25), (21, 25, 26), (20, 19, 24), (20, 24, 25), (19, 18, 23), (19, 23, 24), (18, 22, 27), (18, 27, 23), (17, 16, 21), (17, 21, 22), (16, 15, 20), (16, 20, 21), (15, 14, 19), (15, 19, 20), (14, 13, 18), (14, 18, 19), (13, 17, 22), (13, 22, 18), (12, 11, 16), (12, 16, 17), (11, 10, 15), (11, 15, 16), (10, 9, 14), (10, 14, 15), (9, 8, 13), (9, 13, 14), (8, 12, 17), (8, 17, 13), (72, 71, 11), (72, 11, 12), (71, 70, 10), (71, 10, 11), (70, 69, 9), (70, 9, 10), (69, 68, 8), (69, 8, 9), (68, 72, 12), (68, 12, 8), (5, 4, 7), (5, 7, 6), (3, 0, 1), (3, 1, 2), (7, 3, 6), (3, 2, 6), (6, 2, 1), (6, 1, 5), (0, 4, 5), (0, 5, 1), (4, 0, 3), (4, 3, 7)])
me_chest_lid_001.polygons.foreach_set('use_smooth', [True] * 152)
me_chest_lid_001.polygons.foreach_set('material_index', [1, 1, 1, 1, 1, 1, 1, 1, 1, 1, 1, 1, 1, 1, 1, 1, 1, 1, 1, 1, 1, 1, 1, 1, 1, 1, 1, 1, 1, 1, 1, 1, 1, 1, 1, 1, 1, 1, 1, 1, 1, 1, 1, 1, 1, 1, 1, 1, 1, 1, 1, 1, 1, 1, 1, 1, 1, 1, 1, 1, 1, 1, 1, 1, 1, 1, 1, 1, 1, 1, 1, 1, 1, 1, 1, 1, 1, 1, 1, 1, 1, 1, 1, 1, 1, 1, 1, 1, 1, 1, 1, 1, 1, 1, 1, 1, 1, 1, 1, 1, 1, 1, 1, 1, 1, 1, 1, 1, 1, 1, 1, 1, 1, 1, 1, 1, 1, 1, 1, 1, 1, 1, 1, 1, 1, 1, 1, 1, 1, 1, 1, 1, 1, 1, 1, 1, 1, 1, 1, 1, 1, 1, 1, 1, 1, 1, 1, 1, 1, 1, 1, 1])
me_chest_lid_001.materials.append(mat_polished_wood)
me_chest_lid_001.materials.append(mat_iron)
me_chest_lid_001.materials.append(mat_polished_wood)
me_chest_lid_001.use_remesh_preserve_volume = False
me_chest_lid_001.use_remesh_preserve_attributes = False
me_chest_lid_001.use_mirror_vertex_groups = False
me_chest_lid_001.update()
arm_armature = bpy.data.armatures.new('Armature')  # bones are not reproduced

# ---- objects
ob_trunk = bpy.data.objects.new('trunk', me_trunk)
ob_lamp_002 = bpy.data.objects.new('Lamp.002', light_lamp_003)
ob_lamp_001 = bpy.data.objects.new('Lamp.001', light_lamp_002)
ob_handle = bpy.data.objects.new('handle', me_chest_lid_001)
ob_camera = bpy.data.objects.new('Camera', cam_camera)
ob_armature = bpy.data.objects.new('Armature', arm_armature)
ob_lamp = bpy.data.objects.new('Lamp', light_spot)

# ---- transforms, parenting, visibility, modifiers, constraints
ob_trunk.parent = ob_armature
ob_trunk.matrix_parent_inverse = Matrix(((1.0, 0.0, 0.0, -0.006543), (0.0, 1.0, 0.0, 0.0), (0.0, 0.0, 1.0, 0.0), (0.0, 0.0, 0.0, 1.0)))
ob_trunk.location = (0.0, 0.0, 0.0)
ob_trunk.scale = (1.0, 1.0, 1.0)
ob_trunk.lock_rotations_4d = False
ob_trunk.empty_display_type = 'ARROWS'
ob_trunk.color = (0.0, 0.0, 0.0, 1.0)
ob_trunk.lineart.crease_threshold = 0.0
_vg = ob_trunk.vertex_groups.new(name='lid')
for _i, _w in zip([0, 3, 4, 5, 6, 7, 8, 38, 42, 43, 45, 46, 47, 48, 50, 51, 52, 53, 55, 56, 57, 58, 60, 61, 62, 64, 67, 68, 72, 73, 74, 75, 76, 78, 79, 80, 81, 83, 84, 85, 87, 88, 89, 90, 92, 93, 94, 95, 97, 98, 99, 100, 102, 103, 105, 107, 134, 135, 136, 138, 140, 141, 142, 143, 144, 145, 146, 149, 150, 153, 154, 155, 157, 158, 159, 160, 161, 162, 163, 164, 165, 166, 167, 168, 169, 170, 171, 172, 173, 174, 175, 176, 177, 178, 179, 180, 181, 182, 183, 184, 185, 186, 187, 188, 189, 190, 191, 192, 193, 194, 197, 198, 200, 201, 202, 203, 204, 205, 209, 210, 213, 214, 217, 226, 227, 228, 229, 230, 231, 232, 233, 234, 235, 236, 237, 238, 239, 240, 241, 242, 243, 244, 245, 246, 247, 248, 249, 250, 251, 252, 253, 254, 255, 256, 257, 258, 259, 260, 261, 262, 263, 264, 265, 266, 267, 268, 269, 270, 271, 272, 273, 274, 275, 276, 277, 278, 279, 280, 281, 282, 283, 284, 285, 286, 287, 288, 289, 290, 291, 292, 293, 294, 295, 296, 297, 298, 299, 300, 301, 302, 303, 304, 305, 306, 307, 308, 309, 310, 311, 312, 313, 314, 315, 316, 317, 318, 319, 320, 321, 322, 323, 324, 325, 326, 327, 328, 329, 330, 331, 332, 333, 334, 335, 336, 337, 338, 339, 340, 341, 342, 343, 344, 345, 346, 347, 348, 349, 350, 351, 352, 353, 354, 355, 356], [0.0, 0.0, 0.0, 0.0, 0.0, 0.0, 0.0, 0.0, 0.0, 0.0, 0.0, 0.0, 0.0, 0.0, 0.0, 0.0, 0.0, 0.0, 0.0, 0.0, 0.0, 0.0, 0.0, 0.0, 0.0, 0.0, 0.0, 0.0, 0.0, 0.0, 0.0, 0.0, 0.0, 0.0, 0.0, 0.0, 0.0, 0.0, 0.0, 0.0, 0.0, 0.0, 0.0, 0.0, 0.0, 0.0, 0.0, 0.0, 0.0, 0.0, 0.0, 0.0, 0.0, 0.0, 0.0, 0.0, 0.0, 0.0, 0.0, 0.0, 0.0, 0.0, 0.0, 0.0, 0.0, 0.0, 0.0, 0.0, 0.0, 0.0, 0.0, 0.0, 0.0, 0.0, 0.0, 0.0, 0.0, 1.0, 1.0, 1.0, 1.0, 1.0, 1.0, 1.0, 1.0, 1.0, 1.0, 1.0, 1.0, 1.0, 1.0, 1.0, 1.0, 1.0, 1.0, 1.0, 1.0, 1.0, 1.0, 1.0, 1.0, 1.0, 1.0, 1.0, 1.0, 1.0, 1.0, 1.0, 1.0, 0.0, 0.0, 0.0, 0.0, 0.0, 0.0, 0.0, 0.0, 0.0, 0.0, 0.0, 0.0, 0.0, 0.0, 1.0, 1.0, 1.0, 1.0, 1.0, 1.0, 1.0, 1.0, 1.0, 1.0, 1.0, 1.0, 1.0, 1.0, 1.0, 1.0, 1.0, 1.0, 1.0, 1.0, 1.0, 1.0, 1.0, 1.0, 1.0, 1.0, 1.0, 1.0, 1.0, 1.0, 1.0, 1.0, 1.0, 1.0, 1.0, 1.0, 1.0, 1.0, 1.0, 1.0, 1.0, 1.0, 1.0, 1.0, 1.0, 1.0, 1.0, 1.0, 1.0, 1.0, 1.0, 1.0, 1.0, 1.0, 1.0, 1.0, 1.0, 1.0, 1.0, 1.0, 1.0, 1.0, 1.0, 1.0, 1.0, 1.0, 1.0, 1.0, 1.0, 1.0, 1.0, 1.0, 1.0, 1.0, 1.0, 1.0, 1.0, 1.0, 1.0, 1.0, 1.0, 1.0, 1.0, 1.0, 1.0, 1.0, 1.0, 1.0, 1.0, 1.0, 1.0, 1.0, 1.0, 1.0, 1.0, 1.0, 1.0, 1.0, 1.0, 1.0, 1.0, 1.0, 1.0, 1.0, 1.0, 1.0, 1.0, 1.0, 1.0, 1.0, 1.0, 1.0, 1.0, 1.0, 1.0, 1.0, 1.0, 1.0, 1.0, 1.0, 1.0, 1.0, 1.0, 1.0, 1.0, 1.0, 1.0, 1.0, 1.0, 1.0, 1.0]): _vg.add([_i], _w, 'REPLACE')
_vg = ob_trunk.vertex_groups.new(name='trunk')
for _i, _w in zip([0, 1, 2, 3, 4, 5, 6, 7, 8, 9, 10, 11, 12, 13, 14, 15, 16, 17, 18, 19, 20, 21, 22, 23, 24, 25, 26, 27, 28, 29, 30, 31, 32, 33, 34, 35, 36, 37, 38, 39, 40, 41, 42, 43, 44, 45, 46, 47, 48, 49, 50, 51, 52, 53, 54, 55, 56, 57, 58, 59, 60, 61, 62, 63, 64, 65, 66, 67, 68, 69, 70, 71, 72, 73, 74, 75, 76, 77, 78, 79, 80, 81, 82, 83, 84, 85, 86, 87, 88, 89, 90, 91, 92, 93, 94, 95, 96, 97, 98, 99, 100, 101, 102, 103, 104, 105, 106, 107, 108, 109, 110, 111, 112, 113, 114, 115, 116, 117, 118, 119, 120, 121, 122, 123, 124, 125, 126, 127, 128, 129, 130, 131, 132, 133, 134, 135, 136, 137, 138, 139, 140, 141, 142, 143, 144, 145, 146, 147, 148, 149, 150, 151, 152, 153, 154, 155, 156, 157, 158, 159, 160, 161, 162, 163, 164, 165, 166, 167, 168, 169, 170, 171, 172, 173, 174, 175, 176, 177, 178, 179, 180, 181, 182, 183, 184, 185, 186, 187, 188, 189, 190, 191, 192, 193, 194, 195, 196, 197, 198, 199, 200, 201, 202, 203, 204, 205, 206, 207, 208, 209, 210, 211, 212, 213, 214, 215, 216, 217, 218, 219, 220, 221, 222, 223, 224, 225, 226, 227, 228, 229, 230, 231, 232, 233, 234, 235, 236, 237, 238, 239, 240, 241, 242, 243, 244, 245, 246, 247, 248, 249, 250, 251, 252, 253, 254, 255, 256, 257, 258, 259, 260, 261, 262, 263, 264, 265, 266, 267, 268, 269, 270, 271, 272, 273, 274, 275, 276, 277, 278, 279, 280, 281, 282, 283, 284, 285, 286, 287, 288, 289, 290, 291, 292, 293, 294, 295, 296, 297, 298, 299, 300, 301, 302, 303, 304, 305, 307, 308, 309, 310, 311, 312, 313, 314, 315, 316, 317, 319, 320, 321, 322, 323, 325, 326, 329, 336, 354], [1.0, 1.0, 1.0, 1.0, 1.0, 1.0, 1.0, 1.0, 1.0, 1.0, 1.0, 1.0, 1.0, 1.0, 1.0, 1.0, 1.0, 1.0, 1.0, 1.0, 1.0, 1.0, 1.0, 1.0, 1.0, 1.0, 1.0, 1.0, 1.0, 1.0, 1.0, 1.0, 1.0, 1.0, 1.0, 1.0, 1.0, 1.0, 1.0, 1.0, 1.0, 1.0, 1.0, 1.0, 1.0, 1.0, 1.0, 1.0, 1.0, 1.0, 1.0, 1.0, 1.0, 1.0, 1.0, 1.0, 1.0, 1.0, 1.0, 1.0, 1.0, 1.0, 1.0, 1.0, 1.0, 1.0, 1.0, 1.0, 1.0, 1.0, 1.0, 1.0, 1.0, 1.0, 1.0, 1.0, 1.0, 1.0, 1.0, 1.0, 1.0, 1.0, 1.0, 1.0, 1.0, 1.0, 1.0, 1.0, 1.0, 1.0, 1.0, 1.0, 1.0, 1.0, 1.0, 1.0, 1.0, 1.0, 1.0, 1.0, 1.0, 1.0, 1.0, 1.0, 1.0, 1.0, 1.0, 1.0, 1.0, 1.0, 1.0, 1.0, 1.0, 1.0, 1.0, 1.0, 1.0, 1.0, 1.0, 1.0, 1.0, 1.0, 1.0, 1.0, 1.0, 1.0, 1.0, 1.0, 1.0, 1.0, 1.0, 1.0, 1.0, 1.0, 1.0, 1.0, 1.0, 1.0, 1.0, 1.0, 1.0, 1.0, 1.0, 1.0, 1.0, 1.0, 1.0, 1.0, 1.0, 1.0, 1.0, 1.0, 1.0, 1.0, 0.0, 1.0, 1.0, 0.0, 1.0, 1.0, 1.0, 0.8902, 0.0, 0.0, 0.0, 0.0, 0.0, 0.0, 0.0, 0.0, 0.0, 0.0, 0.0, 0.0, 0.0, 0.0, 0.0, 0.0, 0.0, 0.0, 0.0, 0.0, 0.0, 0.0, 0.0, 0.0, 0.0, 0.0, 0.0, 0.0, 0.0, 0.0, 0.0, 0.0, 1.0, 1.0, 1.0, 1.0, 1.0, 1.0, 1.0, 1.0, 1.0, 1.0, 1.0, 1.0, 1.0, 1.0, 1.0, 1.0, 0.0, 1.0, 1.0, 0.0, 0.0, 1.0, 1.0, 0.0, 1.0, 1.0, 1.0, 1.0, 1.0, 1.0, 1.0, 1.0, 0.0, 0.0, 0.0, 0.0, 0.0, 0.0, 0.0, 0.0, 0.0, 0.0, 0.0, 0.0, 0.0, 0.0, 0.0, 0.0, 0.0, 0.0, 0.0, 0.0, 0.0, 0.0, 0.0, 0.0, 0.0, 0.0, 0.0, 0.0, 0.0, 0.0, 0.0, 0.0, 0.0, 0.0, 0.0, 0.0, 0.0, 0.0, 0.0, 0.0, 0.0, 0.0, 0.0, 0.0, 0.0, 0.0, 0.0, 0.0, 0.0, 0.0, 0.0, 0.0, 0.0, 0.0, 0.0, 0.0, 0.0, 0.0, 0.0, 0.0, 0.0, 0.0, 0.0, 0.0, 0.0, 0.0, 0.0, 0.0, 0.0, 0.0, 0.0, 0.0, 0.0, 0.0, 0.0, 0.0, 0.0, 0.0, 0.0, 0.0, 0.0, 0.0, 0.0, 0.0, 0.0, 0.0, 0.0, 0.0, 0.0, 0.0, 0.0, 0.0, 0.0, 0.0, 0.0, 0.0, 0.0, 0.0, 0.0, 0.0, 0.0]): _vg.add([_i], _w, 'REPLACE')
_m = ob_trunk.modifiers.new('EdgeSplit', 'EDGE_SPLIT')
_m = ob_trunk.modifiers.new('Armature', 'ARMATURE')
_m.object = ob_armature
_m.use_bone_envelopes = True
_c = ob_trunk.constraints.new('LIMIT_ROTATION'); _c.name = 'Const'
_c.use_limit_y = True
_c.use_limit_z = True
_c.use_legacy_behavior = True
ob_lamp_002.location = (-3.12, -3.428, 0.9903)
ob_lamp_002.rotation_euler = (1.401, -0.03368, -0.773)
ob_lamp_002.lock_rotations_4d = False
ob_lamp_002.empty_display_type = 'ARROWS'
ob_lamp_002.color = (0.0, 0.0, 0.0, 1.0)
ob_lamp_002.lineart.crease_threshold = 0.0
ob_lamp_001.location = (1.766, 1.929, -0.2325)
ob_lamp_001.rotation_euler = (1.401, -0.03368, -0.773)
ob_lamp_001.lock_rotations_4d = False
ob_lamp_001.empty_display_type = 'ARROWS'
ob_lamp_001.color = (0.0, 0.0, 0.0, 1.0)
ob_lamp_001.lineart.crease_threshold = 0.0
ob_handle.location = (0.0, 0.0, 0.0)
ob_handle.scale = (1.0, 1.0, 1.0)
ob_handle.lock_rotations_4d = False
ob_handle.empty_display_type = 'ARROWS'
ob_handle.color = (0.0, 0.0, 0.0, 1.0)
ob_handle.lineart.crease_threshold = 0.0
_m = ob_handle.modifiers.new('EdgeSplit', 'EDGE_SPLIT')
_c = ob_handle.constraints.new('LIMIT_ROTATION'); _c.name = 'Const'
_c.use_limit_y = True
_c.use_limit_z = True
_c.use_legacy_behavior = True
ob_camera.location = (7.481, -6.508, 5.344)
ob_camera.rotation_euler = (1.109, 0.01082, 0.8149)
ob_camera.lock_rotations_4d = False
ob_camera.empty_display_type = 'ARROWS'
ob_camera.color = (0.0, 0.0, 0.0, 0.0)
ob_camera.display_type = 'WIRE'
ob_camera.lineart.crease_threshold = 0.0
ob_armature.location = (0.0004913, 0.0, 0.0)
ob_armature.lock_rotations_4d = False
ob_armature.empty_display_type = 'ARROWS'
ob_armature.lineart.crease_threshold = 0.0
ob_lamp.location = (4.076, 1.005, 5.904)
ob_lamp.rotation_euler = (0.6503, 0.05522, 1.866)
ob_lamp.lock_rotations_4d = False
ob_lamp.empty_display_type = 'ARROWS'
ob_lamp.color = (0.0, 0.0, 0.0, 0.0)
ob_lamp.lineart.crease_threshold = 0.0

# ---- collection membership
col_collection_1.objects.link(ob_trunk)
col_collection_1.objects.link(ob_lamp_002)
col_collection_1.objects.link(ob_lamp_001)
col_collection_6.objects.link(ob_handle)
col_collection_10.objects.link(ob_camera)
col_collection_11.objects.link(ob_armature)
col_collection_20.objects.link(ob_lamp)

# ---- scene / render settings (as saved in the file)
scene.camera = ob_camera
scene.frame_start = 1; scene.frame_end = 45; scene.frame_set(15)
scene.render.engine = 'BLENDER_EEVEE_NEXT'
scene.render.image_settings.file_format = 'JPEG'
scene.render.image_settings.color_mode = 'RGB'
scene.render.image_settings.compression = 90
scene.render.resolution_x = 800
scene.render.resolution_y = 600
scene.render.pixel_aspect_x = 100.0
scene.render.pixel_aspect_y = 100.0
scene.render.fps = 15
scene.render.dither_intensity = 0.0
scene.render.use_compositing = False
scene.render.use_sequencer = False
scene.render.bake_margin = 2
scene.render.bake_bias = 0.0
scene.render.use_stamp_time = False
scene.render.use_stamp_date = False
scene.render.use_stamp_frame = False
scene.render.use_stamp_camera = False
scene.render.use_stamp_scene = False
scene.render.use_stamp_filename = False
scene.render.use_stamp_render_time = False
scene.render.stamp_font_size = 0
scene.cycles.use_denoising = False
scene.cycles.samples = 10
scene.cycles.sampling_pattern = 'TABULATED_SOBOL'
scene.cycles.light_sampling_threshold = 0.0
scene.cycles.use_adaptive_sampling = False
scene.cycles.use_light_tree = False
scene.cycles.blur_glossy = 0.0
scene.cycles.volume_bounces = 1
scene.cycles.pixel_filter_type = 'GAUSSIAN'
scene.cycles.sample_clamp_indirect = 0.0
scene.view_settings.view_transform = 'Raw'
bpy.context.view_layer.update()

